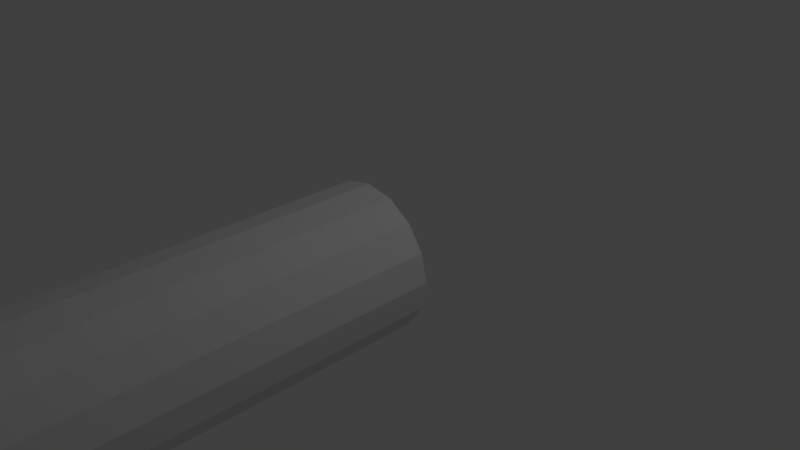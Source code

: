 # Source: cylinder.blend  (saved by Blender 2.74.0; exported with 4.5.12 LTS)
import bpy
from mathutils import Matrix  # noqa: F401  (used for matrix-valued properties, if any)

bpy.ops.wm.read_factory_settings(use_empty=True)
scene = bpy.context.scene
scene.name = 'Scene'

# ---- collections
col_collection_1 = bpy.data.collections.new('Collection 1'); scene.collection.children.link(col_collection_1)

# ---- world
world_world = bpy.data.worlds.new('World'); scene.world = world_world
world_world.color = (0.05088, 0.05088, 0.05088)
world_world.use_sun_shadow = False
world_world.sun_shadow_jitter_overblur = 0.0
world_world.cycles.sampling_method = 'MANUAL'
world_world.cycles.sample_map_resolution = 256

# ---- cameras
cam_camera = bpy.data.cameras.new('Camera')
cam_camera.clip_end = 100.0
cam_camera.lens = 35.0
cam_camera.sensor_width = 32.0
cam_camera.sensor_height = 18.0
cam_camera.ortho_scale = 7.314
cam_camera.dof.focus_distance = 0.0
cam_camera.dof.aperture_fstop = 128.0

# ---- lights
light_lamp = bpy.data.lights.new('Lamp', 'POINT')
light_lamp.transmission_factor = 0.0
light_lamp.cutoff_distance = 30.0
light_lamp.energy = 100.0
light_lamp.shadow_buffer_clip_start = 1.001
light_lamp.shadow_soft_size = 0.1
light_lamp.shadow_maximum_resolution = 0.006
light_lamp.use_absolute_resolution = True
light_lamp.cycles.use_multiple_importance_sampling = False

# ---- meshes
me_cylinder = bpy.data.meshes.new('Cylinder')
me_cylinder.from_pydata([(0.0, 1.0, 0.04373), (0.0, 1.0, 10.04), (0.3827, 0.9239, 0.04373), (0.3827, 0.9239, 10.04), (0.7071, 0.7071, 0.04373), (0.7071, 0.7071, 10.04), (0.9239, 0.3827, 0.04373), (0.9239, 0.3827, 10.04), (1.0, -4.371e-08, 0.04373), (1.0, -4.371e-08, 10.04), (0.9239, -0.3827, 0.04373), (0.9239, -0.3827, 10.04), (0.7071, -0.7071, 0.04373), (0.7071, -0.7071, 10.04), (0.3827, -0.9239, 0.04373), (0.3827, -0.9239, 10.04), (1.51e-07, -1.0, 0.04373), (1.51e-07, -1.0, 10.04), (-0.3827, -0.9239, 0.04373), (-0.3827, -0.9239, 10.04), (-0.7071, -0.7071, 0.04373), (-0.7071, -0.7071, 10.04), (-0.9239, -0.3827, 0.04373), (-0.9239, -0.3827, 10.04), (-1.0, 1.192e-08, 0.04373), (-1.0, 1.192e-08, 10.04), (-0.9239, 0.3827, 0.04373), (-0.9239, 0.3827, 10.04), (-0.7071, 0.7071, 0.04373), (-0.7071, 0.7071, 10.04), (-0.3827, 0.9239, 0.04373), (-0.3827, 0.9239, 10.04), (0.0, 1.0, 0.9528), (0.0, 1.0, 1.862), (0.0, 1.0, 2.771), (0.0, 1.0, 3.68), (0.0, 1.0, 4.589), (0.0, 1.0, 5.498), (0.0, 1.0, 6.407), (0.0, 1.0, 7.316), (0.0, 1.0, 8.226), (0.0, 1.0, 9.135), (0.3827, 0.9239, 9.135), (0.3827, 0.9239, 8.226), (0.3827, 0.9239, 7.316), (0.3827, 0.9239, 6.407), (0.3827, 0.9239, 5.498), (0.3827, 0.9239, 4.589), (0.3827, 0.9239, 3.68), (0.3827, 0.9239, 2.771), (0.3827, 0.9239, 1.862), (0.3827, 0.9239, 0.9528), (0.7071, 0.7071, 9.135), (0.7071, 0.7071, 8.226), (0.7071, 0.7071, 7.316), (0.7071, 0.7071, 6.407), (0.7071, 0.7071, 5.498), (0.7071, 0.7071, 4.589), (0.7071, 0.7071, 3.68), (0.7071, 0.7071, 2.771), (0.7071, 0.7071, 1.862), (0.7071, 0.7071, 0.9528), (0.9239, 0.3827, 9.135), (0.9239, 0.3827, 8.226), (0.9239, 0.3827, 7.316), (0.9239, 0.3827, 6.407), (0.9239, 0.3827, 5.498), (0.9239, 0.3827, 4.589), (0.9239, 0.3827, 3.68), (0.9239, 0.3827, 2.771), (0.9239, 0.3827, 1.862), (0.9239, 0.3827, 0.9528), (1.0, -4.371e-08, 9.135), (1.0, -4.371e-08, 8.226), (1.0, -4.371e-08, 7.316), (1.0, -4.371e-08, 6.407), (1.0, -4.371e-08, 5.498), (1.0, -4.371e-08, 4.589), (1.0, -4.371e-08, 3.68), (1.0, -4.371e-08, 2.771), (1.0, -4.371e-08, 1.862), (1.0, -4.371e-08, 0.9528), (0.9239, -0.3827, 9.135), (0.9239, -0.3827, 8.226), (0.9239, -0.3827, 7.316), (0.9239, -0.3827, 6.407), (0.9239, -0.3827, 5.498), (0.9239, -0.3827, 4.589), (0.9239, -0.3827, 3.68), (0.9239, -0.3827, 2.771), (0.9239, -0.3827, 1.862), (0.9239, -0.3827, 0.9528), (0.7071, -0.7071, 9.135), (0.7071, -0.7071, 8.226), (0.7071, -0.7071, 7.316), (0.7071, -0.7071, 6.407), (0.7071, -0.7071, 5.498), (0.7071, -0.7071, 4.589), (0.7071, -0.7071, 3.68), (0.7071, -0.7071, 2.771), (0.7071, -0.7071, 1.862), (0.7071, -0.7071, 0.9528), (0.3827, -0.9239, 9.135), (0.3827, -0.9239, 8.226), (0.3827, -0.9239, 7.316), (0.3827, -0.9239, 6.407), (0.3827, -0.9239, 5.498), (0.3827, -0.9239, 4.589), (0.3827, -0.9239, 3.68), (0.3827, -0.9239, 2.771), (0.3827, -0.9239, 1.862), (0.3827, -0.9239, 0.9528), (1.51e-07, -1.0, 9.135), (1.51e-07, -1.0, 8.226), (1.51e-07, -1.0, 7.316), (1.51e-07, -1.0, 6.407), (1.51e-07, -1.0, 5.498), (1.51e-07, -1.0, 4.589), (1.51e-07, -1.0, 3.68), (1.51e-07, -1.0, 2.771), (1.51e-07, -1.0, 1.862), (1.51e-07, -1.0, 0.9528), (-0.3827, -0.9239, 9.135), (-0.3827, -0.9239, 8.226), (-0.3827, -0.9239, 7.316), (-0.3827, -0.9239, 6.407), (-0.3827, -0.9239, 5.498), (-0.3827, -0.9239, 4.589), (-0.3827, -0.9239, 3.68), (-0.3827, -0.9239, 2.771), (-0.3827, -0.9239, 1.862), (-0.3827, -0.9239, 0.9528), (-0.7071, -0.7071, 9.135), (-0.7071, -0.7071, 8.226), (-0.7071, -0.7071, 7.316), (-0.7071, -0.7071, 6.407), (-0.7071, -0.7071, 5.498), (-0.7071, -0.7071, 4.589), (-0.7071, -0.7071, 3.68), (-0.7071, -0.7071, 2.771), (-0.7071, -0.7071, 1.862), (-0.7071, -0.7071, 0.9528), (-0.9239, -0.3827, 9.135), (-0.9239, -0.3827, 8.226), (-0.9239, -0.3827, 7.316), (-0.9239, -0.3827, 6.407), (-0.9239, -0.3827, 5.498), (-0.9239, -0.3827, 4.589), (-0.9239, -0.3827, 3.68), (-0.9239, -0.3827, 2.771), (-0.9239, -0.3827, 1.862), (-0.9239, -0.3827, 0.9528), (-1.0, 1.192e-08, 9.135), (-1.0, 1.192e-08, 8.226), (-1.0, 1.192e-08, 7.316), (-1.0, 1.192e-08, 6.407), (-1.0, 1.192e-08, 5.498), (-1.0, 1.192e-08, 4.589), (-1.0, 1.192e-08, 3.68), (-1.0, 1.192e-08, 2.771), (-1.0, 1.192e-08, 1.862), (-1.0, 1.192e-08, 0.9528), (-0.9239, 0.3827, 9.135), (-0.9239, 0.3827, 8.226), (-0.9239, 0.3827, 7.316), (-0.9239, 0.3827, 6.407), (-0.9239, 0.3827, 5.498), (-0.9239, 0.3827, 4.589), (-0.9239, 0.3827, 3.68), (-0.9239, 0.3827, 2.771), (-0.9239, 0.3827, 1.862), (-0.9239, 0.3827, 0.9528), (-0.7071, 0.7071, 9.135), (-0.7071, 0.7071, 8.226), (-0.7071, 0.7071, 7.316), (-0.7071, 0.7071, 6.407), (-0.7071, 0.7071, 5.498), (-0.7071, 0.7071, 4.589), (-0.7071, 0.7071, 3.68), (-0.7071, 0.7071, 2.771), (-0.7071, 0.7071, 1.862), (-0.7071, 0.7071, 0.9528), (-0.3827, 0.9239, 9.135), (-0.3827, 0.9239, 8.226), (-0.3827, 0.9239, 7.316), (-0.3827, 0.9239, 6.407), (-0.3827, 0.9239, 5.498), (-0.3827, 0.9239, 4.589), (-0.3827, 0.9239, 3.68), (-0.3827, 0.9239, 2.771), (-0.3827, 0.9239, 1.862), (-0.3827, 0.9239, 0.9528), (0.0, 1.0, 9.438), (0.0, 1.0, 9.741), (0.3827, 0.9239, 0.6498), (0.3827, 0.9239, 0.3468), (0.7071, 0.7071, 0.6498), (0.7071, 0.7071, 0.3468), (0.9239, 0.3827, 0.6498), (0.9239, 0.3827, 0.3468), (1.0, -4.371e-08, 0.6498), (1.0, -4.371e-08, 0.3468), (0.9239, -0.3827, 0.6498), (0.9239, -0.3827, 0.3468), (0.7071, -0.7071, 0.6498), (0.7071, -0.7071, 0.3468), (0.3827, -0.9239, 0.6498), (0.3827, -0.9239, 0.3468), (1.51e-07, -1.0, 0.6498), (1.51e-07, -1.0, 0.3468), (-0.3827, -0.9239, 0.6498), (-0.3827, -0.9239, 0.3468), (-0.7071, -0.7071, 0.6498), (-0.7071, -0.7071, 0.3468), (-0.9239, -0.3827, 0.6498), (-0.9239, -0.3827, 0.3468), (-1.0, 1.192e-08, 0.6498), (-1.0, 1.192e-08, 0.3468), (-0.9239, 0.3827, 0.6498), (-0.9239, 0.3827, 0.3468), (-0.7071, 0.7071, 0.6498), (-0.7071, 0.7071, 0.3468), (-0.3827, 0.9239, 0.6498), (-0.3827, 0.9239, 0.3468), (0.0, 1.0, 0.3468), (0.0, 1.0, 0.6498), (0.0, 1.0, 1.256), (0.0, 1.0, 1.559), (0.0, 1.0, 2.165), (0.0, 1.0, 2.468), (0.0, 1.0, 3.074), (0.0, 1.0, 3.377), (0.0, 1.0, 3.983), (0.0, 1.0, 4.286), (0.0, 1.0, 4.892), (0.0, 1.0, 5.195), (0.0, 1.0, 5.801), (0.0, 1.0, 6.104), (0.0, 1.0, 6.71), (0.0, 1.0, 7.013), (0.0, 1.0, 7.619), (0.0, 1.0, 7.923), (0.0, 1.0, 8.529), (0.0, 1.0, 8.832), (0.3827, 0.9239, 9.741), (0.3827, 0.9239, 9.438), (0.3827, 0.9239, 8.832), (0.3827, 0.9239, 8.529), (0.3827, 0.9239, 7.923), (0.3827, 0.9239, 7.619), (0.3827, 0.9239, 7.013), (0.3827, 0.9239, 6.71), (0.3827, 0.9239, 6.104), (0.3827, 0.9239, 5.801), (0.3827, 0.9239, 5.195), (0.3827, 0.9239, 4.892), (0.3827, 0.9239, 4.286), (0.3827, 0.9239, 3.983), (0.3827, 0.9239, 3.377), (0.3827, 0.9239, 3.074), (0.3827, 0.9239, 2.468), (0.3827, 0.9239, 2.165), (0.3827, 0.9239, 1.559), (0.3827, 0.9239, 1.256), (0.7071, 0.7071, 9.741), (0.7071, 0.7071, 9.438), (0.7071, 0.7071, 8.832), (0.7071, 0.7071, 8.529), (0.7071, 0.7071, 7.923), (0.7071, 0.7071, 7.619), (0.7071, 0.7071, 7.013), (0.7071, 0.7071, 6.71), (0.7071, 0.7071, 6.104), (0.7071, 0.7071, 5.801), (0.7071, 0.7071, 5.195), (0.7071, 0.7071, 4.892), (0.7071, 0.7071, 4.286), (0.7071, 0.7071, 3.983), (0.7071, 0.7071, 3.377), (0.7071, 0.7071, 3.074), (0.7071, 0.7071, 2.468), (0.7071, 0.7071, 2.165), (0.7071, 0.7071, 1.559), (0.7071, 0.7071, 1.256), (0.9239, 0.3827, 9.741), (0.9239, 0.3827, 9.438), (0.9239, 0.3827, 8.832), (0.9239, 0.3827, 8.529), (0.9239, 0.3827, 7.923), (0.9239, 0.3827, 7.619), (0.9239, 0.3827, 7.013), (0.9239, 0.3827, 6.71), (0.9239, 0.3827, 6.104), (0.9239, 0.3827, 5.801), (0.9239, 0.3827, 5.195), (0.9239, 0.3827, 4.892), (0.9239, 0.3827, 4.286), (0.9239, 0.3827, 3.983), (0.9239, 0.3827, 3.377), (0.9239, 0.3827, 3.074), (0.9239, 0.3827, 2.468), (0.9239, 0.3827, 2.165), (0.9239, 0.3827, 1.559), (0.9239, 0.3827, 1.256), (1.0, -4.371e-08, 9.741), (1.0, -4.371e-08, 9.438), (1.0, -4.371e-08, 8.832), (1.0, -4.371e-08, 8.529), (1.0, -4.371e-08, 7.923), (1.0, -4.371e-08, 7.619), (1.0, -4.371e-08, 7.013), (1.0, -4.371e-08, 6.71), (1.0, -4.371e-08, 6.104), (1.0, -4.371e-08, 5.801), (1.0, -4.371e-08, 5.195), (1.0, -4.371e-08, 4.892), (1.0, -4.371e-08, 4.286), (1.0, -4.371e-08, 3.983), (1.0, -4.371e-08, 3.377), (1.0, -4.371e-08, 3.074), (1.0, -4.371e-08, 2.468), (1.0, -4.371e-08, 2.165), (1.0, -4.371e-08, 1.559), (1.0, -4.371e-08, 1.256), (0.9239, -0.3827, 9.741), (0.9239, -0.3827, 9.438), (0.9239, -0.3827, 8.832), (0.9239, -0.3827, 8.529), (0.9239, -0.3827, 7.923), (0.9239, -0.3827, 7.619), (0.9239, -0.3827, 7.013), (0.9239, -0.3827, 6.71), (0.9239, -0.3827, 6.104), (0.9239, -0.3827, 5.801), (0.9239, -0.3827, 5.195), (0.9239, -0.3827, 4.892), (0.9239, -0.3827, 4.286), (0.9239, -0.3827, 3.983), (0.9239, -0.3827, 3.377), (0.9239, -0.3827, 3.074), (0.9239, -0.3827, 2.468), (0.9239, -0.3827, 2.165), (0.9239, -0.3827, 1.559), (0.9239, -0.3827, 1.256), (0.7071, -0.7071, 9.741), (0.7071, -0.7071, 9.438), (0.7071, -0.7071, 8.832), (0.7071, -0.7071, 8.529), (0.7071, -0.7071, 7.923), (0.7071, -0.7071, 7.619), (0.7071, -0.7071, 7.013), (0.7071, -0.7071, 6.71), (0.7071, -0.7071, 6.104), (0.7071, -0.7071, 5.801), (0.7071, -0.7071, 5.195), (0.7071, -0.7071, 4.892), (0.7071, -0.7071, 4.286), (0.7071, -0.7071, 3.983), (0.7071, -0.7071, 3.377), (0.7071, -0.7071, 3.074), (0.7071, -0.7071, 2.468), (0.7071, -0.7071, 2.165), (0.7071, -0.7071, 1.559), (0.7071, -0.7071, 1.256), (0.3827, -0.9239, 9.741), (0.3827, -0.9239, 9.438), (0.3827, -0.9239, 8.832), (0.3827, -0.9239, 8.529), (0.3827, -0.9239, 7.923), (0.3827, -0.9239, 7.619), (0.3827, -0.9239, 7.013), (0.3827, -0.9239, 6.71), (0.3827, -0.9239, 6.104), (0.3827, -0.9239, 5.801), (0.3827, -0.9239, 5.195), (0.3827, -0.9239, 4.892), (0.3827, -0.9239, 4.286), (0.3827, -0.9239, 3.983), (0.3827, -0.9239, 3.377), (0.3827, -0.9239, 3.074), (0.3827, -0.9239, 2.468), (0.3827, -0.9239, 2.165), (0.3827, -0.9239, 1.559), (0.3827, -0.9239, 1.256), (1.51e-07, -1.0, 9.741), (1.51e-07, -1.0, 9.438), (1.51e-07, -1.0, 8.832), (1.51e-07, -1.0, 8.529), (1.51e-07, -1.0, 7.923), (1.51e-07, -1.0, 7.619), (1.51e-07, -1.0, 7.013), (1.51e-07, -1.0, 6.71), (1.51e-07, -1.0, 6.104), (1.51e-07, -1.0, 5.801), (1.51e-07, -1.0, 5.195), (1.51e-07, -1.0, 4.892), (1.51e-07, -1.0, 4.286), (1.51e-07, -1.0, 3.983), (1.51e-07, -1.0, 3.377), (1.51e-07, -1.0, 3.074), (1.51e-07, -1.0, 2.468), (1.51e-07, -1.0, 2.165), (1.51e-07, -1.0, 1.559), (1.51e-07, -1.0, 1.256), (-0.3827, -0.9239, 9.741), (-0.3827, -0.9239, 9.438), (-0.3827, -0.9239, 8.832), (-0.3827, -0.9239, 8.529), (-0.3827, -0.9239, 7.923), (-0.3827, -0.9239, 7.619), (-0.3827, -0.9239, 7.013), (-0.3827, -0.9239, 6.71), (-0.3827, -0.9239, 6.104), (-0.3827, -0.9239, 5.801), (-0.3827, -0.9239, 5.195), (-0.3827, -0.9239, 4.892), (-0.3827, -0.9239, 4.286), (-0.3827, -0.9239, 3.983), (-0.3827, -0.9239, 3.377), (-0.3827, -0.9239, 3.074), (-0.3827, -0.9239, 2.468), (-0.3827, -0.9239, 2.165), (-0.3827, -0.9239, 1.559), (-0.3827, -0.9239, 1.256), (-0.7071, -0.7071, 9.741), (-0.7071, -0.7071, 9.438), (-0.7071, -0.7071, 8.832), (-0.7071, -0.7071, 8.529), (-0.7071, -0.7071, 7.923), (-0.7071, -0.7071, 7.619), (-0.7071, -0.7071, 7.013), (-0.7071, -0.7071, 6.71), (-0.7071, -0.7071, 6.104), (-0.7071, -0.7071, 5.801), (-0.7071, -0.7071, 5.195), (-0.7071, -0.7071, 4.892), (-0.7071, -0.7071, 4.286), (-0.7071, -0.7071, 3.983), (-0.7071, -0.7071, 3.377), (-0.7071, -0.7071, 3.074), (-0.7071, -0.7071, 2.468), (-0.7071, -0.7071, 2.165), (-0.7071, -0.7071, 1.559), (-0.7071, -0.7071, 1.256), (-0.9239, -0.3827, 9.741), (-0.9239, -0.3827, 9.438), (-0.9239, -0.3827, 8.832), (-0.9239, -0.3827, 8.529), (-0.9239, -0.3827, 7.923), (-0.9239, -0.3827, 7.619), (-0.9239, -0.3827, 7.013), (-0.9239, -0.3827, 6.71), (-0.9239, -0.3827, 6.104), (-0.9239, -0.3827, 5.801), (-0.9239, -0.3827, 5.195), (-0.9239, -0.3827, 4.892), (-0.9239, -0.3827, 4.286), (-0.9239, -0.3827, 3.983), (-0.9239, -0.3827, 3.377), (-0.9239, -0.3827, 3.074), (-0.9239, -0.3827, 2.468), (-0.9239, -0.3827, 2.165), (-0.9239, -0.3827, 1.559), (-0.9239, -0.3827, 1.256), (-1.0, 1.192e-08, 9.741), (-1.0, 1.192e-08, 9.438), (-1.0, 1.192e-08, 8.832), (-1.0, 1.192e-08, 8.529), (-1.0, 1.192e-08, 7.923), (-1.0, 1.192e-08, 7.619), (-1.0, 1.192e-08, 7.013), (-1.0, 1.192e-08, 6.71), (-1.0, 1.192e-08, 6.104), (-1.0, 1.192e-08, 5.801), (-1.0, 1.192e-08, 5.195), (-1.0, 1.192e-08, 4.892), (-1.0, 1.192e-08, 4.286), (-1.0, 1.192e-08, 3.983), (-1.0, 1.192e-08, 3.377), (-1.0, 1.192e-08, 3.074), (-1.0, 1.192e-08, 2.468), (-1.0, 1.192e-08, 2.165), (-1.0, 1.192e-08, 1.559), (-1.0, 1.192e-08, 1.256), (-0.9239, 0.3827, 9.741), (-0.9239, 0.3827, 9.438), (-0.9239, 0.3827, 8.832), (-0.9239, 0.3827, 8.529), (-0.9239, 0.3827, 7.923), (-0.9239, 0.3827, 7.619), (-0.9239, 0.3827, 7.013), (-0.9239, 0.3827, 6.71), (-0.9239, 0.3827, 6.104), (-0.9239, 0.3827, 5.801), (-0.9239, 0.3827, 5.195), (-0.9239, 0.3827, 4.892), (-0.9239, 0.3827, 4.286), (-0.9239, 0.3827, 3.983), (-0.9239, 0.3827, 3.377), (-0.9239, 0.3827, 3.074), (-0.9239, 0.3827, 2.468), (-0.9239, 0.3827, 2.165), (-0.9239, 0.3827, 1.559), (-0.9239, 0.3827, 1.256), (-0.7071, 0.7071, 9.741), (-0.7071, 0.7071, 9.438), (-0.7071, 0.7071, 8.832), (-0.7071, 0.7071, 8.529), (-0.7071, 0.7071, 7.923), (-0.7071, 0.7071, 7.619), (-0.7071, 0.7071, 7.013), (-0.7071, 0.7071, 6.71), (-0.7071, 0.7071, 6.104), (-0.7071, 0.7071, 5.801), (-0.7071, 0.7071, 5.195), (-0.7071, 0.7071, 4.892), (-0.7071, 0.7071, 4.286), (-0.7071, 0.7071, 3.983), (-0.7071, 0.7071, 3.377), (-0.7071, 0.7071, 3.074), (-0.7071, 0.7071, 2.468), (-0.7071, 0.7071, 2.165), (-0.7071, 0.7071, 1.559), (-0.7071, 0.7071, 1.256), (-0.3827, 0.9239, 9.741), (-0.3827, 0.9239, 9.438), (-0.3827, 0.9239, 8.832), (-0.3827, 0.9239, 8.529), (-0.3827, 0.9239, 7.923), (-0.3827, 0.9239, 7.619), (-0.3827, 0.9239, 7.013), (-0.3827, 0.9239, 6.71), (-0.3827, 0.9239, 6.104), (-0.3827, 0.9239, 5.801), (-0.3827, 0.9239, 5.195), (-0.3827, 0.9239, 4.892), (-0.3827, 0.9239, 4.286), (-0.3827, 0.9239, 3.983), (-0.3827, 0.9239, 3.377), (-0.3827, 0.9239, 3.074), (-0.3827, 0.9239, 2.468), (-0.3827, 0.9239, 2.165), (-0.3827, 0.9239, 1.559), (-0.3827, 0.9239, 1.256)], [], [(193, 1, 3, 244), (244, 3, 5, 264), (264, 5, 7, 284), (284, 7, 9, 304), (304, 9, 11, 324), (324, 11, 13, 344), (344, 13, 15, 364), (364, 15, 17, 384), (384, 17, 19, 404), (404, 19, 21, 424), (424, 21, 23, 444), (444, 23, 25, 464), (464, 25, 27, 484), (484, 27, 29, 504), (504, 29, 31, 524), (524, 31, 1, 193), (222, 191, 32, 225), (542, 190, 33, 227), (540, 189, 34, 229), (538, 188, 35, 231), (536, 187, 36, 233), (534, 186, 37, 235), (532, 185, 38, 237), (530, 184, 39, 239), (528, 183, 40, 241), (526, 182, 41, 243), (220, 181, 191, 222), (522, 180, 190, 542), (520, 179, 189, 540), (518, 178, 188, 538), (516, 177, 187, 536), (514, 176, 186, 534), (512, 175, 185, 532), (510, 174, 184, 530), (508, 173, 183, 528), (506, 172, 182, 526), (218, 171, 181, 220), (502, 170, 180, 522), (500, 169, 179, 520), (498, 168, 178, 518), (496, 167, 177, 516), (494, 166, 176, 514), (492, 165, 175, 512), (490, 164, 174, 510), (488, 163, 173, 508), (486, 162, 172, 506), (216, 161, 171, 218), (482, 160, 170, 502), (480, 159, 169, 500), (478, 158, 168, 498), (476, 157, 167, 496), (474, 156, 166, 494), (472, 155, 165, 492), (470, 154, 164, 490), (468, 153, 163, 488), (466, 152, 162, 486), (214, 151, 161, 216), (462, 150, 160, 482), (460, 149, 159, 480), (458, 148, 158, 478), (456, 147, 157, 476), (454, 146, 156, 474), (452, 145, 155, 472), (450, 144, 154, 470), (448, 143, 153, 468), (446, 142, 152, 466), (212, 141, 151, 214), (442, 140, 150, 462), (440, 139, 149, 460), (438, 138, 148, 458), (436, 137, 147, 456), (434, 136, 146, 454), (432, 135, 145, 452), (430, 134, 144, 450), (428, 133, 143, 448), (426, 132, 142, 446), (210, 131, 141, 212), (422, 130, 140, 442), (420, 129, 139, 440), (418, 128, 138, 438), (416, 127, 137, 436), (414, 126, 136, 434), (412, 125, 135, 432), (410, 124, 134, 430), (408, 123, 133, 428), (406, 122, 132, 426), (208, 121, 131, 210), (402, 120, 130, 422), (400, 119, 129, 420), (398, 118, 128, 418), (396, 117, 127, 416), (394, 116, 126, 414), (392, 115, 125, 412), (390, 114, 124, 410), (388, 113, 123, 408), (386, 112, 122, 406), (206, 111, 121, 208), (382, 110, 120, 402), (380, 109, 119, 400), (378, 108, 118, 398), (376, 107, 117, 396), (374, 106, 116, 394), (372, 105, 115, 392), (370, 104, 114, 390), (368, 103, 113, 388), (366, 102, 112, 386), (204, 101, 111, 206), (362, 100, 110, 382), (360, 99, 109, 380), (358, 98, 108, 378), (356, 97, 107, 376), (354, 96, 106, 374), (352, 95, 105, 372), (350, 94, 104, 370), (348, 93, 103, 368), (346, 92, 102, 366), (202, 91, 101, 204), (342, 90, 100, 362), (340, 89, 99, 360), (338, 88, 98, 358), (336, 87, 97, 356), (334, 86, 96, 354), (332, 85, 95, 352), (330, 84, 94, 350), (328, 83, 93, 348), (326, 82, 92, 346), (200, 81, 91, 202), (322, 80, 90, 342), (320, 79, 89, 340), (318, 78, 88, 338), (316, 77, 87, 336), (314, 76, 86, 334), (312, 75, 85, 332), (310, 74, 84, 330), (308, 73, 83, 328), (306, 72, 82, 326), (198, 71, 81, 200), (302, 70, 80, 322), (300, 69, 79, 320), (298, 68, 78, 318), (296, 67, 77, 316), (294, 66, 76, 314), (292, 65, 75, 312), (290, 64, 74, 310), (288, 63, 73, 308), (286, 62, 72, 306), (196, 61, 71, 198), (282, 60, 70, 302), (280, 59, 69, 300), (278, 58, 68, 298), (276, 57, 67, 296), (274, 56, 66, 294), (272, 55, 65, 292), (270, 54, 64, 290), (268, 53, 63, 288), (266, 52, 62, 286), (194, 51, 61, 196), (262, 50, 60, 282), (260, 49, 59, 280), (258, 48, 58, 278), (256, 47, 57, 276), (254, 46, 56, 274), (252, 45, 55, 272), (250, 44, 54, 270), (248, 43, 53, 268), (246, 42, 52, 266), (225, 32, 51, 194), (227, 33, 50, 262), (229, 34, 49, 260), (231, 35, 48, 258), (233, 36, 47, 256), (235, 37, 46, 254), (237, 38, 45, 252), (239, 39, 44, 250), (241, 40, 43, 248), (243, 41, 42, 246), (40, 242, 247, 43), (242, 243, 246, 247), (39, 240, 249, 44), (240, 241, 248, 249), (38, 238, 251, 45), (238, 239, 250, 251), (37, 236, 253, 46), (236, 237, 252, 253), (36, 234, 255, 47), (234, 235, 254, 255), (35, 232, 257, 48), (232, 233, 256, 257), (34, 230, 259, 49), (230, 231, 258, 259), (33, 228, 261, 50), (228, 229, 260, 261), (32, 226, 263, 51), (226, 227, 262, 263), (0, 224, 195, 2), (224, 225, 194, 195), (43, 247, 267, 53), (247, 246, 266, 267), (44, 249, 269, 54), (249, 248, 268, 269), (45, 251, 271, 55), (251, 250, 270, 271), (46, 253, 273, 56), (253, 252, 272, 273), (47, 255, 275, 57), (255, 254, 274, 275), (48, 257, 277, 58), (257, 256, 276, 277), (49, 259, 279, 59), (259, 258, 278, 279), (50, 261, 281, 60), (261, 260, 280, 281), (51, 263, 283, 61), (263, 262, 282, 283), (2, 195, 197, 4), (195, 194, 196, 197), (53, 267, 287, 63), (267, 266, 286, 287), (54, 269, 289, 64), (269, 268, 288, 289), (55, 271, 291, 65), (271, 270, 290, 291), (56, 273, 293, 66), (273, 272, 292, 293), (57, 275, 295, 67), (275, 274, 294, 295), (58, 277, 297, 68), (277, 276, 296, 297), (59, 279, 299, 69), (279, 278, 298, 299), (60, 281, 301, 70), (281, 280, 300, 301), (61, 283, 303, 71), (283, 282, 302, 303), (4, 197, 199, 6), (197, 196, 198, 199), (63, 287, 307, 73), (287, 286, 306, 307), (64, 289, 309, 74), (289, 288, 308, 309), (65, 291, 311, 75), (291, 290, 310, 311), (66, 293, 313, 76), (293, 292, 312, 313), (67, 295, 315, 77), (295, 294, 314, 315), (68, 297, 317, 78), (297, 296, 316, 317), (69, 299, 319, 79), (299, 298, 318, 319), (70, 301, 321, 80), (301, 300, 320, 321), (71, 303, 323, 81), (303, 302, 322, 323), (6, 199, 201, 8), (199, 198, 200, 201), (73, 307, 327, 83), (307, 306, 326, 327), (74, 309, 329, 84), (309, 308, 328, 329), (75, 311, 331, 85), (311, 310, 330, 331), (76, 313, 333, 86), (313, 312, 332, 333), (77, 315, 335, 87), (315, 314, 334, 335), (78, 317, 337, 88), (317, 316, 336, 337), (79, 319, 339, 89), (319, 318, 338, 339), (80, 321, 341, 90), (321, 320, 340, 341), (81, 323, 343, 91), (323, 322, 342, 343), (8, 201, 203, 10), (201, 200, 202, 203), (83, 327, 347, 93), (327, 326, 346, 347), (84, 329, 349, 94), (329, 328, 348, 349), (85, 331, 351, 95), (331, 330, 350, 351), (86, 333, 353, 96), (333, 332, 352, 353), (87, 335, 355, 97), (335, 334, 354, 355), (88, 337, 357, 98), (337, 336, 356, 357), (89, 339, 359, 99), (339, 338, 358, 359), (90, 341, 361, 100), (341, 340, 360, 361), (91, 343, 363, 101), (343, 342, 362, 363), (10, 203, 205, 12), (203, 202, 204, 205), (93, 347, 367, 103), (347, 346, 366, 367), (94, 349, 369, 104), (349, 348, 368, 369), (95, 351, 371, 105), (351, 350, 370, 371), (96, 353, 373, 106), (353, 352, 372, 373), (97, 355, 375, 107), (355, 354, 374, 375), (98, 357, 377, 108), (357, 356, 376, 377), (99, 359, 379, 109), (359, 358, 378, 379), (100, 361, 381, 110), (361, 360, 380, 381), (101, 363, 383, 111), (363, 362, 382, 383), (12, 205, 207, 14), (205, 204, 206, 207), (103, 367, 387, 113), (367, 366, 386, 387), (104, 369, 389, 114), (369, 368, 388, 389), (105, 371, 391, 115), (371, 370, 390, 391), (106, 373, 393, 116), (373, 372, 392, 393), (107, 375, 395, 117), (375, 374, 394, 395), (108, 377, 397, 118), (377, 376, 396, 397), (109, 379, 399, 119), (379, 378, 398, 399), (110, 381, 401, 120), (381, 380, 400, 401), (111, 383, 403, 121), (383, 382, 402, 403), (14, 207, 209, 16), (207, 206, 208, 209), (113, 387, 407, 123), (387, 386, 406, 407), (114, 389, 409, 124), (389, 388, 408, 409), (115, 391, 411, 125), (391, 390, 410, 411), (116, 393, 413, 126), (393, 392, 412, 413), (117, 395, 415, 127), (395, 394, 414, 415), (118, 397, 417, 128), (397, 396, 416, 417), (119, 399, 419, 129), (399, 398, 418, 419), (120, 401, 421, 130), (401, 400, 420, 421), (121, 403, 423, 131), (403, 402, 422, 423), (16, 209, 211, 18), (209, 208, 210, 211), (123, 407, 427, 133), (407, 406, 426, 427), (124, 409, 429, 134), (409, 408, 428, 429), (125, 411, 431, 135), (411, 410, 430, 431), (126, 413, 433, 136), (413, 412, 432, 433), (127, 415, 435, 137), (415, 414, 434, 435), (128, 417, 437, 138), (417, 416, 436, 437), (129, 419, 439, 139), (419, 418, 438, 439), (130, 421, 441, 140), (421, 420, 440, 441), (131, 423, 443, 141), (423, 422, 442, 443), (18, 211, 213, 20), (211, 210, 212, 213), (133, 427, 447, 143), (427, 426, 446, 447), (134, 429, 449, 144), (429, 428, 448, 449), (135, 431, 451, 145), (431, 430, 450, 451), (136, 433, 453, 146), (433, 432, 452, 453), (137, 435, 455, 147), (435, 434, 454, 455), (138, 437, 457, 148), (437, 436, 456, 457), (139, 439, 459, 149), (439, 438, 458, 459), (140, 441, 461, 150), (441, 440, 460, 461), (141, 443, 463, 151), (443, 442, 462, 463), (20, 213, 215, 22), (213, 212, 214, 215), (143, 447, 467, 153), (447, 446, 466, 467), (144, 449, 469, 154), (449, 448, 468, 469), (145, 451, 471, 155), (451, 450, 470, 471), (146, 453, 473, 156), (453, 452, 472, 473), (147, 455, 475, 157), (455, 454, 474, 475), (148, 457, 477, 158), (457, 456, 476, 477), (149, 459, 479, 159), (459, 458, 478, 479), (150, 461, 481, 160), (461, 460, 480, 481), (151, 463, 483, 161), (463, 462, 482, 483), (22, 215, 217, 24), (215, 214, 216, 217), (153, 467, 487, 163), (467, 466, 486, 487), (154, 469, 489, 164), (469, 468, 488, 489), (155, 471, 491, 165), (471, 470, 490, 491), (156, 473, 493, 166), (473, 472, 492, 493), (157, 475, 495, 167), (475, 474, 494, 495), (158, 477, 497, 168), (477, 476, 496, 497), (159, 479, 499, 169), (479, 478, 498, 499), (160, 481, 501, 170), (481, 480, 500, 501), (161, 483, 503, 171), (483, 482, 502, 503), (24, 217, 219, 26), (217, 216, 218, 219), (163, 487, 507, 173), (487, 486, 506, 507), (164, 489, 509, 174), (489, 488, 508, 509), (165, 491, 511, 175), (491, 490, 510, 511), (166, 493, 513, 176), (493, 492, 512, 513), (167, 495, 515, 177), (495, 494, 514, 515), (168, 497, 517, 178), (497, 496, 516, 517), (169, 499, 519, 179), (499, 498, 518, 519), (170, 501, 521, 180), (501, 500, 520, 521), (171, 503, 523, 181), (503, 502, 522, 523), (26, 219, 221, 28), (219, 218, 220, 221), (173, 507, 527, 183), (507, 506, 526, 527), (174, 509, 529, 184), (509, 508, 528, 529), (175, 511, 531, 185), (511, 510, 530, 531), (176, 513, 533, 186), (513, 512, 532, 533), (177, 515, 535, 187), (515, 514, 534, 535), (178, 517, 537, 188), (517, 516, 536, 537), (179, 519, 539, 189), (519, 518, 538, 539), (180, 521, 541, 190), (521, 520, 540, 541), (181, 523, 543, 191), (523, 522, 542, 543), (28, 221, 223, 30), (221, 220, 222, 223), (183, 527, 242, 40), (527, 526, 243, 242), (184, 529, 240, 39), (529, 528, 241, 240), (185, 531, 238, 38), (531, 530, 239, 238), (186, 533, 236, 37), (533, 532, 237, 236), (187, 535, 234, 36), (535, 534, 235, 234), (188, 537, 232, 35), (537, 536, 233, 232), (189, 539, 230, 34), (539, 538, 231, 230), (190, 541, 228, 33), (541, 540, 229, 228), (191, 543, 226, 32), (543, 542, 227, 226), (30, 223, 224, 0), (223, 222, 225, 224), (182, 525, 192, 41), (525, 524, 193, 192), (172, 505, 525, 182), (505, 504, 524, 525), (162, 485, 505, 172), (485, 484, 504, 505), (152, 465, 485, 162), (465, 464, 484, 485), (142, 445, 465, 152), (445, 444, 464, 465), (132, 425, 445, 142), (425, 424, 444, 445), (122, 405, 425, 132), (405, 404, 424, 425), (112, 385, 405, 122), (385, 384, 404, 405), (102, 365, 385, 112), (365, 364, 384, 385), (92, 345, 365, 102), (345, 344, 364, 365), (82, 325, 345, 92), (325, 324, 344, 345), (72, 305, 325, 82), (305, 304, 324, 325), (62, 285, 305, 72), (285, 284, 304, 305), (52, 265, 285, 62), (265, 264, 284, 285), (42, 245, 265, 52), (245, 244, 264, 265), (41, 192, 245, 42), (192, 193, 244, 245)])
_uv = me_cylinder.uv_layers.new(name='UVMap')
_uv.uv.foreach_set('vector', [0.2532, 0.9696, 0.2532, 0.9999, 0.1912, 0.9999, 0.1912, 0.9696, 0.1912, 0.9696, 0.1912, 0.9999, 0.1292, 0.9999, 0.1292, 0.9696, 0.1292, 0.9696, 0.1292, 0.9999, 0.06715, 0.9999, 0.06715, 0.9696, 0.06715, 0.9696, 0.06715, 0.9999, 0.005124, 0.9999, 0.005124, 0.9696, 0.9975, 0.9696, 0.9975, 0.9999, 0.9355, 0.9999, 0.9355, 0.9696, 0.9355, 0.9696, 0.9355, 0.9999, 0.8734, 0.9999, 0.8734, 0.9696, 0.8734, 0.9696, 0.8734, 0.9999, 0.8114, 0.9999, 0.8114, 0.9696, 0.8114, 0.9696, 0.8114, 0.9999, 0.7494, 0.9999, 0.7494, 0.9696, 0.7494, 0.9696, 0.7494, 0.9999, 0.6874, 0.9999, 0.6874, 0.9696, 0.6874, 0.9696, 0.6874, 0.9999, 0.6253, 0.9999, 0.6253, 0.9696, 0.6253, 0.9696, 0.6253, 0.9999, 0.5633, 0.9999, 0.5633, 0.9696, 0.5633, 0.9696, 0.5633, 0.9999, 0.5013, 0.9999, 0.5013, 0.9696, 0.5013, 0.9696, 0.5013, 0.9999, 0.4393, 0.9999, 0.4393, 0.9696, 0.4393, 0.9696, 0.4393, 0.9999, 0.3773, 0.9999, 0.3773, 0.9696, 0.3773, 0.9696, 0.3773, 0.9999, 0.3152, 0.9999, 0.3152, 0.9696, 0.3152, 0.9696, 0.3152, 0.9999, 0.2532, 0.9999, 0.2532, 0.9696, 0.3152, 0.06068, 0.3152, 0.09097, 0.2532, 0.09097, 0.2532, 0.06068, 0.3152, 0.1516, 0.3152, 0.1819, 0.2532, 0.1819, 0.2532, 0.1516, 0.3152, 0.2425, 0.3152, 0.2728, 0.2532, 0.2728, 0.2532, 0.2425, 0.3152, 0.3334, 0.3152, 0.3637, 0.2532, 0.3637, 0.2532, 0.3334, 0.3152, 0.4243, 0.3152, 0.4546, 0.2532, 0.4546, 0.2532, 0.4243, 0.3152, 0.5151, 0.3152, 0.5454, 0.2532, 0.5454, 0.2532, 0.5151, 0.3152, 0.606, 0.3152, 0.6363, 0.2532, 0.6363, 0.2532, 0.606, 0.3152, 0.6969, 0.3152, 0.7272, 0.2532, 0.7272, 0.2532, 0.6969, 0.3152, 0.7878, 0.3152, 0.8181, 0.2532, 0.8181, 0.2532, 0.7878, 0.3152, 0.8787, 0.3152, 0.909, 0.2532, 0.909, 0.2532, 0.8787, 0.3773, 0.06068, 0.3773, 0.09097, 0.3152, 0.09097, 0.3152, 0.06068, 0.3773, 0.1516, 0.3773, 0.1819, 0.3152, 0.1819, 0.3152, 0.1516, 0.3773, 0.2425, 0.3773, 0.2728, 0.3152, 0.2728, 0.3152, 0.2425, 0.3773, 0.3334, 0.3773, 0.3637, 0.3152, 0.3637, 0.3152, 0.3334, 0.3773, 0.4243, 0.3773, 0.4546, 0.3152, 0.4546, 0.3152, 0.4243, 0.3773, 0.5151, 0.3773, 0.5454, 0.3152, 0.5454, 0.3152, 0.5151, 0.3773, 0.606, 0.3773, 0.6363, 0.3152, 0.6363, 0.3152, 0.606, 0.3773, 0.6969, 0.3773, 0.7272, 0.3152, 0.7272, 0.3152, 0.6969, 0.3773, 0.7878, 0.3773, 0.8181, 0.3152, 0.8181, 0.3152, 0.7878, 0.3773, 0.8787, 0.3773, 0.909, 0.3152, 0.909, 0.3152, 0.8787, 0.4393, 0.06068, 0.4393, 0.09097, 0.3773, 0.09097, 0.3773, 0.06068, 0.4393, 0.1516, 0.4393, 0.1819, 0.3773, 0.1819, 0.3773, 0.1516, 0.4393, 0.2425, 0.4393, 0.2728, 0.3773, 0.2728, 0.3773, 0.2425, 0.4393, 0.3334, 0.4393, 0.3637, 0.3773, 0.3637, 0.3773, 0.3334, 0.4393, 0.4243, 0.4393, 0.4546, 0.3773, 0.4546, 0.3773, 0.4243, 0.4393, 0.5151, 0.4393, 0.5454, 0.3773, 0.5454, 0.3773, 0.5151, 0.4393, 0.606, 0.4393, 0.6363, 0.3773, 0.6363, 0.3773, 0.606, 0.4393, 0.6969, 0.4393, 0.7272, 0.3773, 0.7272, 0.3773, 0.6969, 0.4393, 0.7878, 0.4393, 0.8181, 0.3773, 0.8181, 0.3773, 0.7878, 0.4393, 0.8787, 0.4393, 0.909, 0.3773, 0.909, 0.3773, 0.8787, 0.5013, 0.06068, 0.5013, 0.09097, 0.4393, 0.09097, 0.4393, 0.06068, 0.5013, 0.1516, 0.5013, 0.1819, 0.4393, 0.1819, 0.4393, 0.1516, 0.5013, 0.2425, 0.5013, 0.2728, 0.4393, 0.2728, 0.4393, 0.2425, 0.5013, 0.3334, 0.5013, 0.3637, 0.4393, 0.3637, 0.4393, 0.3334, 0.5013, 0.4243, 0.5013, 0.4546, 0.4393, 0.4546, 0.4393, 0.4243, 0.5013, 0.5151, 0.5013, 0.5454, 0.4393, 0.5454, 0.4393, 0.5151, 0.5013, 0.606, 0.5013, 0.6363, 0.4393, 0.6363, 0.4393, 0.606, 0.5013, 0.6969, 0.5013, 0.7272, 0.4393, 0.7272, 0.4393, 0.6969, 0.5013, 0.7878, 0.5013, 0.8181, 0.4393, 0.8181, 0.4393, 0.7878, 0.5013, 0.8787, 0.5013, 0.909, 0.4393, 0.909, 0.4393, 0.8787, 0.5633, 0.06068, 0.5633, 0.09097, 0.5013, 0.09097, 0.5013, 0.06068, 0.5633, 0.1516, 0.5633, 0.1819, 0.5013, 0.1819, 0.5013, 0.1516, 0.5633, 0.2425, 0.5633, 0.2728, 0.5013, 0.2728, 0.5013, 0.2425, 0.5633, 0.3334, 0.5633, 0.3637, 0.5013, 0.3637, 0.5013, 0.3334, 0.5633, 0.4243, 0.5633, 0.4546, 0.5013, 0.4546, 0.5013, 0.4243, 0.5633, 0.5151, 0.5633, 0.5454, 0.5013, 0.5454, 0.5013, 0.5151, 0.5633, 0.606, 0.5633, 0.6363, 0.5013, 0.6363, 0.5013, 0.606, 0.5633, 0.6969, 0.5633, 0.7272, 0.5013, 0.7272, 0.5013, 0.6969, 0.5633, 0.7878, 0.5633, 0.8181, 0.5013, 0.8181, 0.5013, 0.7878, 0.5633, 0.8787, 0.5633, 0.909, 0.5013, 0.909, 0.5013, 0.8787, 0.6253, 0.06068, 0.6253, 0.09097, 0.5633, 0.09097, 0.5633, 0.06068, 0.6253, 0.1516, 0.6253, 0.1819, 0.5633, 0.1819, 0.5633, 0.1516, 0.6253, 0.2425, 0.6253, 0.2728, 0.5633, 0.2728, 0.5633, 0.2425, 0.6253, 0.3334, 0.6253, 0.3637, 0.5633, 0.3637, 0.5633, 0.3334, 0.6253, 0.4243, 0.6253, 0.4546, 0.5633, 0.4546, 0.5633, 0.4243, 0.6253, 0.5151, 0.6253, 0.5454, 0.5633, 0.5454, 0.5633, 0.5151, 0.6253, 0.606, 0.6253, 0.6363, 0.5633, 0.6363, 0.5633, 0.606, 0.6253, 0.6969, 0.6253, 0.7272, 0.5633, 0.7272, 0.5633, 0.6969, 0.6253, 0.7878, 0.6253, 0.8181, 0.5633, 0.8181, 0.5633, 0.7878, 0.6253, 0.8787, 0.6253, 0.909, 0.5633, 0.909, 0.5633, 0.8787, 0.6874, 0.06068, 0.6874, 0.09097, 0.6253, 0.09097, 0.6253, 0.06068, 0.6874, 0.1516, 0.6874, 0.1819, 0.6253, 0.1819, 0.6253, 0.1516, 0.6874, 0.2425, 0.6874, 0.2728, 0.6253, 0.2728, 0.6253, 0.2425, 0.6874, 0.3334, 0.6874, 0.3637, 0.6253, 0.3637, 0.6253, 0.3334, 0.6874, 0.4243, 0.6874, 0.4546, 0.6253, 0.4546, 0.6253, 0.4243, 0.6874, 0.5151, 0.6874, 0.5454, 0.6253, 0.5454, 0.6253, 0.5151, 0.6874, 0.606, 0.6874, 0.6363, 0.6253, 0.6363, 0.6253, 0.606, 0.6874, 0.6969, 0.6874, 0.7272, 0.6253, 0.7272, 0.6253, 0.6969, 0.6874, 0.7878, 0.6874, 0.8181, 0.6253, 0.8181, 0.6253, 0.7878, 0.6874, 0.8787, 0.6874, 0.909, 0.6253, 0.909, 0.6253, 0.8787, 0.7494, 0.06068, 0.7494, 0.09097, 0.6874, 0.09097, 0.6874, 0.06068, 0.7494, 0.1516, 0.7494, 0.1819, 0.6874, 0.1819, 0.6874, 0.1516, 0.7494, 0.2425, 0.7494, 0.2728, 0.6874, 0.2728, 0.6874, 0.2425, 0.7494, 0.3334, 0.7494, 0.3637, 0.6874, 0.3637, 0.6874, 0.3334, 0.7494, 0.4243, 0.7494, 0.4546, 0.6874, 0.4546, 0.6874, 0.4243, 0.7494, 0.5151, 0.7494, 0.5454, 0.6874, 0.5454, 0.6874, 0.5151, 0.7494, 0.606, 0.7494, 0.6363, 0.6874, 0.6363, 0.6874, 0.606, 0.7494, 0.6969, 0.7494, 0.7272, 0.6874, 0.7272, 0.6874, 0.6969, 0.7494, 0.7878, 0.7494, 0.8181, 0.6874, 0.8181, 0.6874, 0.7878, 0.7494, 0.8787, 0.7494, 0.909, 0.6874, 0.909, 0.6874, 0.8787, 0.8114, 0.06068, 0.8114, 0.09097, 0.7494, 0.09097, 0.7494, 0.06068, 0.8114, 0.1516, 0.8114, 0.1819, 0.7494, 0.1819, 0.7494, 0.1516, 0.8114, 0.2425, 0.8114, 0.2728, 0.7494, 0.2728, 0.7494, 0.2425, 0.8114, 0.3334, 0.8114, 0.3637, 0.7494, 0.3637, 0.7494, 0.3334, 0.8114, 0.4243, 0.8114, 0.4546, 0.7494, 0.4546, 0.7494, 0.4243, 0.8114, 0.5151, 0.8114, 0.5454, 0.7494, 0.5454, 0.7494, 0.5151, 0.8114, 0.606, 0.8114, 0.6363, 0.7494, 0.6363, 0.7494, 0.606, 0.8114, 0.6969, 0.8114, 0.7272, 0.7494, 0.7272, 0.7494, 0.6969, 0.8114, 0.7878, 0.8114, 0.8181, 0.7494, 0.8181, 0.7494, 0.7878, 0.8114, 0.8787, 0.8114, 0.909, 0.7494, 0.909, 0.7494, 0.8787, 0.8734, 0.06068, 0.8734, 0.09097, 0.8114, 0.09097, 0.8114, 0.06068, 0.8734, 0.1516, 0.8734, 0.1819, 0.8114, 0.1819, 0.8114, 0.1516, 0.8734, 0.2425, 0.8734, 0.2728, 0.8114, 0.2728, 0.8114, 0.2425, 0.8734, 0.3334, 0.8734, 0.3637, 0.8114, 0.3637, 0.8114, 0.3334, 0.8734, 0.4243, 0.8734, 0.4546, 0.8114, 0.4546, 0.8114, 0.4243, 0.8734, 0.5151, 0.8734, 0.5454, 0.8114, 0.5454, 0.8114, 0.5151, 0.8734, 0.606, 0.8734, 0.6363, 0.8114, 0.6363, 0.8114, 0.606, 0.8734, 0.6969, 0.8734, 0.7272, 0.8114, 0.7272, 0.8114, 0.6969, 0.8734, 0.7878, 0.8734, 0.8181, 0.8114, 0.8181, 0.8114, 0.7878, 0.8734, 0.8787, 0.8734, 0.909, 0.8114, 0.909, 0.8114, 0.8787, 0.9355, 0.06068, 0.9355, 0.09097, 0.8734, 0.09097, 0.8734, 0.06068, 0.9355, 0.1516, 0.9355, 0.1819, 0.8734, 0.1819, 0.8734, 0.1516, 0.9355, 0.2425, 0.9355, 0.2728, 0.8734, 0.2728, 0.8734, 0.2425, 0.9355, 0.3334, 0.9355, 0.3637, 0.8734, 0.3637, 0.8734, 0.3334, 0.9355, 0.4243, 0.9355, 0.4546, 0.8734, 0.4546, 0.8734, 0.4243, 0.9355, 0.5151, 0.9355, 0.5454, 0.8734, 0.5454, 0.8734, 0.5151, 0.9355, 0.606, 0.9355, 0.6363, 0.8734, 0.6363, 0.8734, 0.606, 0.9355, 0.6969, 0.9355, 0.7272, 0.8734, 0.7272, 0.8734, 0.6969, 0.9355, 0.7878, 0.9355, 0.8181, 0.8734, 0.8181, 0.8734, 0.7878, 0.9355, 0.8787, 0.9355, 0.909, 0.8734, 0.909, 0.8734, 0.8787, 0.9975, 0.06068, 0.9975, 0.09097, 0.9355, 0.09097, 0.9355, 0.06068, 0.9975, 0.1516, 0.9975, 0.1819, 0.9355, 0.1819, 0.9355, 0.1516, 0.9975, 0.2425, 0.9975, 0.2728, 0.9355, 0.2728, 0.9355, 0.2425, 0.9975, 0.3334, 0.9975, 0.3637, 0.9355, 0.3637, 0.9355, 0.3334, 0.9975, 0.4243, 0.9975, 0.4546, 0.9355, 0.4546, 0.9355, 0.4243, 0.9975, 0.5151, 0.9975, 0.5454, 0.9355, 0.5454, 0.9355, 0.5151, 0.9975, 0.606, 0.9975, 0.6363, 0.9355, 0.6363, 0.9355, 0.606, 0.9975, 0.6969, 0.9975, 0.7272, 0.9355, 0.7272, 0.9355, 0.6969, 0.9975, 0.7878, 0.9975, 0.8181, 0.9355, 0.8181, 0.9355, 0.7878, 0.9975, 0.8787, 0.9975, 0.909, 0.9355, 0.909, 0.9355, 0.8787, 0.06715, 0.06068, 0.06715, 0.09097, 0.005124, 0.09097, 0.005124, 0.06068, 0.06715, 0.1516, 0.06715, 0.1819, 0.005124, 0.1819, 0.005124, 0.1516, 0.06715, 0.2425, 0.06715, 0.2728, 0.005124, 0.2728, 0.005124, 0.2425, 0.06715, 0.3334, 0.06715, 0.3637, 0.005124, 0.3637, 0.005124, 0.3334, 0.06715, 0.4243, 0.06715, 0.4546, 0.005124, 0.4546, 0.005124, 0.4243, 0.06715, 0.5151, 0.06715, 0.5454, 0.005124, 0.5454, 0.005124, 0.5151, 0.06715, 0.606, 0.06715, 0.6363, 0.005124, 0.6363, 0.005124, 0.606, 0.06715, 0.6969, 0.06715, 0.7272, 0.005124, 0.7272, 0.005124, 0.6969, 0.06715, 0.7878, 0.06715, 0.8181, 0.005124, 0.8181, 0.005124, 0.7878, 0.06715, 0.8787, 0.06715, 0.909, 0.005124, 0.909, 0.005124, 0.8787, 0.1292, 0.06068, 0.1292, 0.09097, 0.06715, 0.09097, 0.06715, 0.06068, 0.1292, 0.1516, 0.1292, 0.1819, 0.06715, 0.1819, 0.06715, 0.1516, 0.1292, 0.2425, 0.1292, 0.2728, 0.06715, 0.2728, 0.06715, 0.2425, 0.1292, 0.3334, 0.1292, 0.3637, 0.06715, 0.3637, 0.06715, 0.3334, 0.1292, 0.4243, 0.1292, 0.4546, 0.06715, 0.4546, 0.06715, 0.4243, 0.1292, 0.5151, 0.1292, 0.5454, 0.06715, 0.5454, 0.06715, 0.5151, 0.1292, 0.606, 0.1292, 0.6363, 0.06715, 0.6363, 0.06715, 0.606, 0.1292, 0.6969, 0.1292, 0.7272, 0.06715, 0.7272, 0.06715, 0.6969, 0.1292, 0.7878, 0.1292, 0.8181, 0.06715, 0.8181, 0.06715, 0.7878, 0.1292, 0.8787, 0.1292, 0.909, 0.06715, 0.909, 0.06715, 0.8787, 0.1912, 0.06068, 0.1912, 0.09097, 0.1292, 0.09097, 0.1292, 0.06068, 0.1912, 0.1516, 0.1912, 0.1819, 0.1292, 0.1819, 0.1292, 0.1516, 0.1912, 0.2425, 0.1912, 0.2728, 0.1292, 0.2728, 0.1292, 0.2425, 0.1912, 0.3334, 0.1912, 0.3637, 0.1292, 0.3637, 0.1292, 0.3334, 0.1912, 0.4243, 0.1912, 0.4546, 0.1292, 0.4546, 0.1292, 0.4243, 0.1912, 0.5151, 0.1912, 0.5454, 0.1292, 0.5454, 0.1292, 0.5151, 0.1912, 0.606, 0.1912, 0.6363, 0.1292, 0.6363, 0.1292, 0.606, 0.1912, 0.6969, 0.1912, 0.7272, 0.1292, 0.7272, 0.1292, 0.6969, 0.1912, 0.7878, 0.1912, 0.8181, 0.1292, 0.8181, 0.1292, 0.7878, 0.1912, 0.8787, 0.1912, 0.909, 0.1292, 0.909, 0.1292, 0.8787, 0.2532, 0.06068, 0.2532, 0.09097, 0.1912, 0.09097, 0.1912, 0.06068, 0.2532, 0.1516, 0.2532, 0.1819, 0.1912, 0.1819, 0.1912, 0.1516, 0.2532, 0.2425, 0.2532, 0.2728, 0.1912, 0.2728, 0.1912, 0.2425, 0.2532, 0.3334, 0.2532, 0.3637, 0.1912, 0.3637, 0.1912, 0.3334, 0.2532, 0.4243, 0.2532, 0.4546, 0.1912, 0.4546, 0.1912, 0.4243, 0.2532, 0.5151, 0.2532, 0.5454, 0.1912, 0.5454, 0.1912, 0.5151, 0.2532, 0.606, 0.2532, 0.6363, 0.1912, 0.6363, 0.1912, 0.606, 0.2532, 0.6969, 0.2532, 0.7272, 0.1912, 0.7272, 0.1912, 0.6969, 0.2532, 0.7878, 0.2532, 0.8181, 0.1912, 0.8181, 0.1912, 0.7878, 0.2532, 0.8787, 0.2532, 0.909, 0.1912, 0.909, 0.1912, 0.8787, 0.2532, 0.8181, 0.2532, 0.8484, 0.1912, 0.8484, 0.1912, 0.8181, 0.2532, 0.8484, 0.2532, 0.8787, 0.1912, 0.8787, 0.1912, 0.8484, 0.2532, 0.7272, 0.2532, 0.7575, 0.1912, 0.7575, 0.1912, 0.7272, 0.2532, 0.7575, 0.2532, 0.7878, 0.1912, 0.7878, 0.1912, 0.7575, 0.2532, 0.6363, 0.2532, 0.6666, 0.1912, 0.6666, 0.1912, 0.6363, 0.2532, 0.6666, 0.2532, 0.6969, 0.1912, 0.6969, 0.1912, 0.6666, 0.2532, 0.5454, 0.2532, 0.5757, 0.1912, 0.5757, 0.1912, 0.5454, 0.2532, 0.5757, 0.2532, 0.606, 0.1912, 0.606, 0.1912, 0.5757, 0.2532, 0.4546, 0.2532, 0.4849, 0.1912, 0.4849, 0.1912, 0.4546, 0.2532, 0.4849, 0.2532, 0.5151, 0.1912, 0.5151, 0.1912, 0.4849, 0.2532, 0.3637, 0.2532, 0.394, 0.1912, 0.394, 0.1912, 0.3637, 0.2532, 0.394, 0.2532, 0.4243, 0.1912, 0.4243, 0.1912, 0.394, 0.2532, 0.2728, 0.2532, 0.3031, 0.1912, 0.3031, 0.1912, 0.2728, 0.2532, 0.3031, 0.2532, 0.3334, 0.1912, 0.3334, 0.1912, 0.3031, 0.2532, 0.1819, 0.2532, 0.2122, 0.1912, 0.2122, 0.1912, 0.1819, 0.2532, 0.2122, 0.2532, 0.2425, 0.1912, 0.2425, 0.1912, 0.2122, 0.2532, 0.09097, 0.2532, 0.1213, 0.1912, 0.1213, 0.1912, 0.09097, 0.2532, 0.1213, 0.2532, 0.1516, 0.1912, 0.1516, 0.1912, 0.1213, 0.2532, 7.948e-05, 0.2532, 0.03038, 0.1912, 0.03038, 0.1912, 7.951e-05, 0.2532, 0.03038, 0.2532, 0.06068, 0.1912, 0.06068, 0.1912, 0.03038, 0.1912, 0.8181, 0.1912, 0.8484, 0.1292, 0.8484, 0.1292, 0.8181, 0.1912, 0.8484, 0.1912, 0.8787, 0.1292, 0.8787, 0.1292, 0.8484, 0.1912, 0.7272, 0.1912, 0.7575, 0.1292, 0.7575, 0.1292, 0.7272, 0.1912, 0.7575, 0.1912, 0.7878, 0.1292, 0.7878, 0.1292, 0.7575, 0.1912, 0.6363, 0.1912, 0.6666, 0.1292, 0.6666, 0.1292, 0.6363, 0.1912, 0.6666, 0.1912, 0.6969, 0.1292, 0.6969, 0.1292, 0.6666, 0.1912, 0.5454, 0.1912, 0.5757, 0.1292, 0.5757, 0.1292, 0.5454, 0.1912, 0.5757, 0.1912, 0.606, 0.1292, 0.606, 0.1292, 0.5757, 0.1912, 0.4546, 0.1912, 0.4849, 0.1292, 0.4849, 0.1292, 0.4546, 0.1912, 0.4849, 0.1912, 0.5151, 0.1292, 0.5151, 0.1292, 0.4849, 0.1912, 0.3637, 0.1912, 0.394, 0.1292, 0.394, 0.1292, 0.3637, 0.1912, 0.394, 0.1912, 0.4243, 0.1292, 0.4243, 0.1292, 0.394, 0.1912, 0.2728, 0.1912, 0.3031, 0.1292, 0.3031, 0.1292, 0.2728, 0.1912, 0.3031, 0.1912, 0.3334, 0.1292, 0.3334, 0.1292, 0.3031, 0.1912, 0.1819, 0.1912, 0.2122, 0.1292, 0.2122, 0.1292, 0.1819, 0.1912, 0.2122, 0.1912, 0.2425, 0.1292, 0.2425, 0.1292, 0.2122, 0.1912, 0.09097, 0.1912, 0.1213, 0.1292, 0.1213, 0.1292, 0.09097, 0.1912, 0.1213, 0.1912, 0.1516, 0.1292, 0.1516, 0.1292, 0.1213, 0.1912, 7.951e-05, 0.1912, 0.03038, 0.1292, 0.03038, 0.1292, 7.963e-05, 0.1912, 0.03038, 0.1912, 0.06068, 0.1292, 0.06068, 0.1292, 0.03038, 0.1292, 0.8181, 0.1292, 0.8484, 0.06715, 0.8484, 0.06715, 0.8181, 0.1292, 0.8484, 0.1292, 0.8787, 0.06715, 0.8787, 0.06715, 0.8484, 0.1292, 0.7272, 0.1292, 0.7575, 0.06715, 0.7575, 0.06715, 0.7272, 0.1292, 0.7575, 0.1292, 0.7878, 0.06715, 0.7878, 0.06715, 0.7575, 0.1292, 0.6363, 0.1292, 0.6666, 0.06715, 0.6666, 0.06715, 0.6363, 0.1292, 0.6666, 0.1292, 0.6969, 0.06715, 0.6969, 0.06715, 0.6666, 0.1292, 0.5454, 0.1292, 0.5757, 0.06715, 0.5757, 0.06715, 0.5454, 0.1292, 0.5757, 0.1292, 0.606, 0.06715, 0.606, 0.06715, 0.5757, 0.1292, 0.4546, 0.1292, 0.4849, 0.06715, 0.4849, 0.06715, 0.4546, 0.1292, 0.4849, 0.1292, 0.5151, 0.06715, 0.5151, 0.06715, 0.4849, 0.1292, 0.3637, 0.1292, 0.394, 0.06715, 0.394, 0.06715, 0.3637, 0.1292, 0.394, 0.1292, 0.4243, 0.06715, 0.4243, 0.06715, 0.394, 0.1292, 0.2728, 0.1292, 0.3031, 0.06715, 0.3031, 0.06715, 0.2728, 0.1292, 0.3031, 0.1292, 0.3334, 0.06715, 0.3334, 0.06715, 0.3031, 0.1292, 0.1819, 0.1292, 0.2122, 0.06715, 0.2122, 0.06715, 0.1819, 0.1292, 0.2122, 0.1292, 0.2425, 0.06715, 0.2425, 0.06715, 0.2122, 0.1292, 0.09097, 0.1292, 0.1213, 0.06715, 0.1213, 0.06715, 0.09097, 0.1292, 0.1213, 0.1292, 0.1516, 0.06715, 0.1516, 0.06715, 0.1213, 0.1292, 7.963e-05, 0.1292, 0.03038, 0.06715, 0.03038, 0.06715, 7.966e-05, 0.1292, 0.03038, 0.1292, 0.06068, 0.06715, 0.06068, 0.06715, 0.03038, 0.06715, 0.8181, 0.06715, 0.8484, 0.005124, 0.8484, 0.005124, 0.8181, 0.06715, 0.8484, 0.06715, 0.8787, 0.005124, 0.8787, 0.005124, 0.8484, 0.06715, 0.7272, 0.06715, 0.7575, 0.005124, 0.7575, 0.005124, 0.7272, 0.06715, 0.7575, 0.06715, 0.7878, 0.005124, 0.7878, 0.005124, 0.7575, 0.06715, 0.6363, 0.06715, 0.6666, 0.005124, 0.6666, 0.005124, 0.6363, 0.06715, 0.6666, 0.06715, 0.6969, 0.005124, 0.6969, 0.005124, 0.6666, 0.06715, 0.5454, 0.06715, 0.5757, 0.005124, 0.5757, 0.005124, 0.5454, 0.06715, 0.5757, 0.06715, 0.606, 0.005124, 0.606, 0.005124, 0.5757, 0.06715, 0.4546, 0.06715, 0.4849, 0.005124, 0.4849, 0.005124, 0.4546, 0.06715, 0.4849, 0.06715, 0.5151, 0.005124, 0.5151, 0.005124, 0.4849, 0.06715, 0.3637, 0.06715, 0.394, 0.005124, 0.394, 0.005124, 0.3637, 0.06715, 0.394, 0.06715, 0.4243, 0.005124, 0.4243, 0.005124, 0.394, 0.06715, 0.2728, 0.06715, 0.3031, 0.005124, 0.3031, 0.005124, 0.2728, 0.06715, 0.3031, 0.06715, 0.3334, 0.005124, 0.3334, 0.005124, 0.3031, 0.06715, 0.1819, 0.06715, 0.2122, 0.005124, 0.2122, 0.005124, 0.1819, 0.06715, 0.2122, 0.06715, 0.2425, 0.005124, 0.2425, 0.005124, 0.2122, 0.06715, 0.09097, 0.06715, 0.1213, 0.005124, 0.1213, 0.005124, 0.09097, 0.06715, 0.1213, 0.06715, 0.1516, 0.005124, 0.1516, 0.005124, 0.1213, 0.06715, 7.966e-05, 0.06715, 0.03038, 0.005124, 0.03038, 0.005124, 7.972e-05, 0.06715, 0.03038, 0.06715, 0.06068, 0.005124, 0.06068, 0.005124, 0.03038, 0.9975, 0.8181, 0.9975, 0.8484, 0.9355, 0.8484, 0.9355, 0.8181, 0.9975, 0.8484, 0.9975, 0.8787, 0.9355, 0.8787, 0.9355, 0.8484, 0.9975, 0.7272, 0.9975, 0.7575, 0.9355, 0.7575, 0.9355, 0.7272, 0.9975, 0.7575, 0.9975, 0.7878, 0.9355, 0.7878, 0.9355, 0.7575, 0.9975, 0.6363, 0.9975, 0.6666, 0.9355, 0.6666, 0.9355, 0.6363, 0.9975, 0.6666, 0.9975, 0.6969, 0.9355, 0.6969, 0.9355, 0.6666, 0.9975, 0.5454, 0.9975, 0.5757, 0.9355, 0.5757, 0.9355, 0.5454, 0.9975, 0.5757, 0.9975, 0.606, 0.9355, 0.606, 0.9355, 0.5757, 0.9975, 0.4546, 0.9975, 0.4849, 0.9355, 0.4849, 0.9355, 0.4546, 0.9975, 0.4849, 0.9975, 0.5151, 0.9355, 0.5151, 0.9355, 0.4849, 0.9975, 0.3637, 0.9975, 0.394, 0.9355, 0.394, 0.9355, 0.3637, 0.9975, 0.394, 0.9975, 0.4243, 0.9355, 0.4243, 0.9355, 0.394, 0.9975, 0.2728, 0.9975, 0.3031, 0.9355, 0.3031, 0.9355, 0.2728, 0.9975, 0.3031, 0.9975, 0.3334, 0.9355, 0.3334, 0.9355, 0.3031, 0.9975, 0.1819, 0.9975, 0.2122, 0.9355, 0.2122, 0.9355, 0.1819, 0.9975, 0.2122, 0.9975, 0.2425, 0.9355, 0.2425, 0.9355, 0.2122, 0.9975, 0.09097, 0.9975, 0.1213, 0.9355, 0.1213, 0.9355, 0.09097, 0.9975, 0.1213, 0.9975, 0.1516, 0.9355, 0.1516, 0.9355, 0.1213, 0.9975, 7.904e-05, 0.9975, 0.03038, 0.9355, 0.03038, 0.9355, 7.901e-05, 0.9975, 0.03038, 0.9975, 0.06068, 0.9355, 0.06068, 0.9355, 0.03038, 0.9355, 0.8181, 0.9355, 0.8484, 0.8734, 0.8484, 0.8734, 0.8181, 0.9355, 0.8484, 0.9355, 0.8787, 0.8734, 0.8787, 0.8734, 0.8484, 0.9355, 0.7272, 0.9355, 0.7575, 0.8734, 0.7575, 0.8734, 0.7272, 0.9355, 0.7575, 0.9355, 0.7878, 0.8734, 0.7878, 0.8734, 0.7575, 0.9355, 0.6363, 0.9355, 0.6666, 0.8734, 0.6666, 0.8734, 0.6363, 0.9355, 0.6666, 0.9355, 0.6969, 0.8734, 0.6969, 0.8734, 0.6666, 0.9355, 0.5454, 0.9355, 0.5757, 0.8734, 0.5757, 0.8734, 0.5454, 0.9355, 0.5757, 0.9355, 0.606, 0.8734, 0.606, 0.8734, 0.5757, 0.9355, 0.4546, 0.9355, 0.4849, 0.8734, 0.4849, 0.8734, 0.4546, 0.9355, 0.4849, 0.9355, 0.5151, 0.8734, 0.5151, 0.8734, 0.4849, 0.9355, 0.3637, 0.9355, 0.394, 0.8734, 0.394, 0.8734, 0.3637, 0.9355, 0.394, 0.9355, 0.4243, 0.8734, 0.4243, 0.8734, 0.394, 0.9355, 0.2728, 0.9355, 0.3031, 0.8734, 0.3031, 0.8734, 0.2728, 0.9355, 0.3031, 0.9355, 0.3334, 0.8734, 0.3334, 0.8734, 0.3031, 0.9355, 0.1819, 0.9355, 0.2122, 0.8734, 0.2122, 0.8734, 0.1819, 0.9355, 0.2122, 0.9355, 0.2425, 0.8734, 0.2425, 0.8734, 0.2122, 0.9355, 0.09097, 0.9355, 0.1213, 0.8734, 0.1213, 0.8734, 0.09097, 0.9355, 0.1213, 0.9355, 0.1516, 0.8734, 0.1516, 0.8734, 0.1213, 0.9355, 7.901e-05, 0.9355, 0.03038, 0.8734, 0.03038, 0.8734, 7.901e-05, 0.9355, 0.03038, 0.9355, 0.06068, 0.8734, 0.06068, 0.8734, 0.03038, 0.8734, 0.8181, 0.8734, 0.8484, 0.8114, 0.8484, 0.8114, 0.8181, 0.8734, 0.8484, 0.8734, 0.8787, 0.8114, 0.8787, 0.8114, 0.8484, 0.8734, 0.7272, 0.8734, 0.7575, 0.8114, 0.7575, 0.8114, 0.7272, 0.8734, 0.7575, 0.8734, 0.7878, 0.8114, 0.7878, 0.8114, 0.7575, 0.8734, 0.6363, 0.8734, 0.6666, 0.8114, 0.6666, 0.8114, 0.6363, 0.8734, 0.6666, 0.8734, 0.6969, 0.8114, 0.6969, 0.8114, 0.6666, 0.8734, 0.5454, 0.8734, 0.5757, 0.8114, 0.5757, 0.8114, 0.5454, 0.8734, 0.5757, 0.8734, 0.606, 0.8114, 0.606, 0.8114, 0.5757, 0.8734, 0.4546, 0.8734, 0.4849, 0.8114, 0.4849, 0.8114, 0.4546, 0.8734, 0.4849, 0.8734, 0.5151, 0.8114, 0.5151, 0.8114, 0.4849, 0.8734, 0.3637, 0.8734, 0.394, 0.8114, 0.394, 0.8114, 0.3637, 0.8734, 0.394, 0.8734, 0.4243, 0.8114, 0.4243, 0.8114, 0.394, 0.8734, 0.2728, 0.8734, 0.3031, 0.8114, 0.3031, 0.8114, 0.2728, 0.8734, 0.3031, 0.8734, 0.3334, 0.8114, 0.3334, 0.8114, 0.3031, 0.8734, 0.1819, 0.8734, 0.2122, 0.8114, 0.2122, 0.8114, 0.1819, 0.8734, 0.2122, 0.8734, 0.2425, 0.8114, 0.2425, 0.8114, 0.2122, 0.8734, 0.09097, 0.8734, 0.1213, 0.8114, 0.1213, 0.8114, 0.09097, 0.8734, 0.1213, 0.8734, 0.1516, 0.8114, 0.1516, 0.8114, 0.1213, 0.8734, 7.901e-05, 0.8734, 0.03038, 0.8114, 0.03038, 0.8114, 7.901e-05, 0.8734, 0.03038, 0.8734, 0.06068, 0.8114, 0.06068, 0.8114, 0.03038, 0.8114, 0.8181, 0.8114, 0.8484, 0.7494, 0.8484, 0.7494, 0.8181, 0.8114, 0.8484, 0.8114, 0.8787, 0.7494, 0.8787, 0.7494, 0.8484, 0.8114, 0.7272, 0.8114, 0.7575, 0.7494, 0.7575, 0.7494, 0.7272, 0.8114, 0.7575, 0.8114, 0.7878, 0.7494, 0.7878, 0.7494, 0.7575, 0.8114, 0.6363, 0.8114, 0.6666, 0.7494, 0.6666, 0.7494, 0.6363, 0.8114, 0.6666, 0.8114, 0.6969, 0.7494, 0.6969, 0.7494, 0.6666, 0.8114, 0.5454, 0.8114, 0.5757, 0.7494, 0.5757, 0.7494, 0.5454, 0.8114, 0.5757, 0.8114, 0.606, 0.7494, 0.606, 0.7494, 0.5757, 0.8114, 0.4546, 0.8114, 0.4849, 0.7494, 0.4849, 0.7494, 0.4546, 0.8114, 0.4849, 0.8114, 0.5151, 0.7494, 0.5151, 0.7494, 0.4849, 0.8114, 0.3637, 0.8114, 0.394, 0.7494, 0.394, 0.7494, 0.3637, 0.8114, 0.394, 0.8114, 0.4243, 0.7494, 0.4243, 0.7494, 0.394, 0.8114, 0.2728, 0.8114, 0.3031, 0.7494, 0.3031, 0.7494, 0.2728, 0.8114, 0.3031, 0.8114, 0.3334, 0.7494, 0.3334, 0.7494, 0.3031, 0.8114, 0.1819, 0.8114, 0.2122, 0.7494, 0.2122, 0.7494, 0.1819, 0.8114, 0.2122, 0.8114, 0.2425, 0.7494, 0.2425, 0.7494, 0.2122, 0.8114, 0.09097, 0.8114, 0.1213, 0.7494, 0.1213, 0.7494, 0.09097, 0.8114, 0.1213, 0.8114, 0.1516, 0.7494, 0.1516, 0.7494, 0.1213, 0.8114, 7.901e-05, 0.8114, 0.03038, 0.7494, 0.03038, 0.7494, 7.904e-05, 0.8114, 0.03038, 0.8114, 0.06068, 0.7494, 0.06068, 0.7494, 0.03038, 0.7494, 0.8181, 0.7494, 0.8484, 0.6874, 0.8484, 0.6874, 0.8181, 0.7494, 0.8484, 0.7494, 0.8787, 0.6874, 0.8787, 0.6874, 0.8484, 0.7494, 0.7272, 0.7494, 0.7575, 0.6874, 0.7575, 0.6874, 0.7272, 0.7494, 0.7575, 0.7494, 0.7878, 0.6874, 0.7878, 0.6874, 0.7575, 0.7494, 0.6363, 0.7494, 0.6666, 0.6874, 0.6666, 0.6874, 0.6363, 0.7494, 0.6666, 0.7494, 0.6969, 0.6874, 0.6969, 0.6874, 0.6666, 0.7494, 0.5454, 0.7494, 0.5757, 0.6874, 0.5757, 0.6874, 0.5454, 0.7494, 0.5757, 0.7494, 0.606, 0.6874, 0.606, 0.6874, 0.5757, 0.7494, 0.4546, 0.7494, 0.4849, 0.6874, 0.4849, 0.6874, 0.4546, 0.7494, 0.4849, 0.7494, 0.5151, 0.6874, 0.5151, 0.6874, 0.4849, 0.7494, 0.3637, 0.7494, 0.394, 0.6874, 0.394, 0.6874, 0.3637, 0.7494, 0.394, 0.7494, 0.4243, 0.6874, 0.4243, 0.6874, 0.394, 0.7494, 0.2728, 0.7494, 0.3031, 0.6874, 0.3031, 0.6874, 0.2728, 0.7494, 0.3031, 0.7494, 0.3334, 0.6874, 0.3334, 0.6874, 0.3031, 0.7494, 0.1819, 0.7494, 0.2122, 0.6874, 0.2122, 0.6874, 0.1819, 0.7494, 0.2122, 0.7494, 0.2425, 0.6874, 0.2425, 0.6874, 0.2122, 0.7494, 0.09097, 0.7494, 0.1213, 0.6874, 0.1213, 0.6874, 0.09097, 0.7494, 0.1213, 0.7494, 0.1516, 0.6874, 0.1516, 0.6874, 0.1213, 0.7494, 7.904e-05, 0.7494, 0.03038, 0.6874, 0.03038, 0.6874, 7.91e-05, 0.7494, 0.03038, 0.7494, 0.06068, 0.6874, 0.06068, 0.6874, 0.03038, 0.6874, 0.8181, 0.6874, 0.8484, 0.6253, 0.8484, 0.6253, 0.8181, 0.6874, 0.8484, 0.6874, 0.8787, 0.6253, 0.8787, 0.6253, 0.8484, 0.6874, 0.7272, 0.6874, 0.7575, 0.6253, 0.7575, 0.6253, 0.7272, 0.6874, 0.7575, 0.6874, 0.7878, 0.6253, 0.7878, 0.6253, 0.7575, 0.6874, 0.6363, 0.6874, 0.6666, 0.6253, 0.6666, 0.6253, 0.6363, 0.6874, 0.6666, 0.6874, 0.6969, 0.6253, 0.6969, 0.6253, 0.6666, 0.6874, 0.5454, 0.6874, 0.5757, 0.6253, 0.5757, 0.6253, 0.5454, 0.6874, 0.5757, 0.6874, 0.606, 0.6253, 0.606, 0.6253, 0.5757, 0.6874, 0.4546, 0.6874, 0.4849, 0.6253, 0.4849, 0.6253, 0.4546, 0.6874, 0.4849, 0.6874, 0.5151, 0.6253, 0.5151, 0.6253, 0.4849, 0.6874, 0.3637, 0.6874, 0.394, 0.6253, 0.394, 0.6253, 0.3637, 0.6874, 0.394, 0.6874, 0.4243, 0.6253, 0.4243, 0.6253, 0.394, 0.6874, 0.2728, 0.6874, 0.3031, 0.6253, 0.3031, 0.6253, 0.2728, 0.6874, 0.3031, 0.6874, 0.3334, 0.6253, 0.3334, 0.6253, 0.3031, 0.6874, 0.1819, 0.6874, 0.2122, 0.6253, 0.2122, 0.6253, 0.1819, 0.6874, 0.2122, 0.6874, 0.2425, 0.6253, 0.2425, 0.6253, 0.2122, 0.6874, 0.09097, 0.6874, 0.1213, 0.6253, 0.1213, 0.6253, 0.09097, 0.6874, 0.1213, 0.6874, 0.1516, 0.6253, 0.1516, 0.6253, 0.1213, 0.6874, 7.91e-05, 0.6874, 0.03038, 0.6253, 0.03038, 0.6253, 7.915e-05, 0.6874, 0.03038, 0.6874, 0.06068, 0.6253, 0.06068, 0.6253, 0.03038, 0.6253, 0.8181, 0.6253, 0.8484, 0.5633, 0.8484, 0.5633, 0.8181, 0.6253, 0.8484, 0.6253, 0.8787, 0.5633, 0.8787, 0.5633, 0.8484, 0.6253, 0.7272, 0.6253, 0.7575, 0.5633, 0.7575, 0.5633, 0.7272, 0.6253, 0.7575, 0.6253, 0.7878, 0.5633, 0.7878, 0.5633, 0.7575, 0.6253, 0.6363, 0.6253, 0.6666, 0.5633, 0.6666, 0.5633, 0.6363, 0.6253, 0.6666, 0.6253, 0.6969, 0.5633, 0.6969, 0.5633, 0.6666, 0.6253, 0.5454, 0.6253, 0.5757, 0.5633, 0.5757, 0.5633, 0.5454, 0.6253, 0.5757, 0.6253, 0.606, 0.5633, 0.606, 0.5633, 0.5757, 0.6253, 0.4546, 0.6253, 0.4849, 0.5633, 0.4849, 0.5633, 0.4546, 0.6253, 0.4849, 0.6253, 0.5151, 0.5633, 0.5151, 0.5633, 0.4849, 0.6253, 0.3637, 0.6253, 0.394, 0.5633, 0.394, 0.5633, 0.3637, 0.6253, 0.394, 0.6253, 0.4243, 0.5633, 0.4243, 0.5633, 0.394, 0.6253, 0.2728, 0.6253, 0.3031, 0.5633, 0.3031, 0.5633, 0.2728, 0.6253, 0.3031, 0.6253, 0.3334, 0.5633, 0.3334, 0.5633, 0.3031, 0.6253, 0.1819, 0.6253, 0.2122, 0.5633, 0.2122, 0.5633, 0.1819, 0.6253, 0.2122, 0.6253, 0.2425, 0.5633, 0.2425, 0.5633, 0.2122, 0.6253, 0.09097, 0.6253, 0.1213, 0.5633, 0.1213, 0.5633, 0.09097, 0.6253, 0.1213, 0.6253, 0.1516, 0.5633, 0.1516, 0.5633, 0.1213, 0.6253, 7.915e-05, 0.6253, 0.03038, 0.5633, 0.03038, 0.5633, 7.918e-05, 0.6253, 0.03038, 0.6253, 0.06068, 0.5633, 0.06068, 0.5633, 0.03038, 0.5633, 0.8181, 0.5633, 0.8484, 0.5013, 0.8484, 0.5013, 0.8181, 0.5633, 0.8484, 0.5633, 0.8787, 0.5013, 0.8787, 0.5013, 0.8484, 0.5633, 0.7272, 0.5633, 0.7575, 0.5013, 0.7575, 0.5013, 0.7272, 0.5633, 0.7575, 0.5633, 0.7878, 0.5013, 0.7878, 0.5013, 0.7575, 0.5633, 0.6363, 0.5633, 0.6666, 0.5013, 0.6666, 0.5013, 0.6363, 0.5633, 0.6666, 0.5633, 0.6969, 0.5013, 0.6969, 0.5013, 0.6666, 0.5633, 0.5454, 0.5633, 0.5757, 0.5013, 0.5757, 0.5013, 0.5454, 0.5633, 0.5757, 0.5633, 0.606, 0.5013, 0.606, 0.5013, 0.5757, 0.5633, 0.4546, 0.5633, 0.4849, 0.5013, 0.4849, 0.5013, 0.4546, 0.5633, 0.4849, 0.5633, 0.5151, 0.5013, 0.5151, 0.5013, 0.4849, 0.5633, 0.3637, 0.5633, 0.394, 0.5013, 0.394, 0.5013, 0.3637, 0.5633, 0.394, 0.5633, 0.4243, 0.5013, 0.4243, 0.5013, 0.394, 0.5633, 0.2728, 0.5633, 0.3031, 0.5013, 0.3031, 0.5013, 0.2728, 0.5633, 0.3031, 0.5633, 0.3334, 0.5013, 0.3334, 0.5013, 0.3031, 0.5633, 0.1819, 0.5633, 0.2122, 0.5013, 0.2122, 0.5013, 0.1819, 0.5633, 0.2122, 0.5633, 0.2425, 0.5013, 0.2425, 0.5013, 0.2122, 0.5633, 0.09097, 0.5633, 0.1213, 0.5013, 0.1213, 0.5013, 0.09097, 0.5633, 0.1213, 0.5633, 0.1516, 0.5013, 0.1516, 0.5013, 0.1213, 0.5633, 7.918e-05, 0.5633, 0.03038, 0.5013, 0.03038, 0.5013, 7.924e-05, 0.5633, 0.03038, 0.5633, 0.06068, 0.5013, 0.06068, 0.5013, 0.03038, 0.5013, 0.8181, 0.5013, 0.8484, 0.4393, 0.8484, 0.4393, 0.8181, 0.5013, 0.8484, 0.5013, 0.8787, 0.4393, 0.8787, 0.4393, 0.8484, 0.5013, 0.7272, 0.5013, 0.7575, 0.4393, 0.7575, 0.4393, 0.7272, 0.5013, 0.7575, 0.5013, 0.7878, 0.4393, 0.7878, 0.4393, 0.7575, 0.5013, 0.6363, 0.5013, 0.6666, 0.4393, 0.6666, 0.4393, 0.6363, 0.5013, 0.6666, 0.5013, 0.6969, 0.4393, 0.6969, 0.4393, 0.6666, 0.5013, 0.5454, 0.5013, 0.5757, 0.4393, 0.5757, 0.4393, 0.5454, 0.5013, 0.5757, 0.5013, 0.606, 0.4393, 0.606, 0.4393, 0.5757, 0.5013, 0.4546, 0.5013, 0.4849, 0.4393, 0.4849, 0.4393, 0.4546, 0.5013, 0.4849, 0.5013, 0.5151, 0.4393, 0.5151, 0.4393, 0.4849, 0.5013, 0.3637, 0.5013, 0.394, 0.4393, 0.394, 0.4393, 0.3637, 0.5013, 0.394, 0.5013, 0.4243, 0.4393, 0.4243, 0.4393, 0.394, 0.5013, 0.2728, 0.5013, 0.3031, 0.4393, 0.3031, 0.4393, 0.2728, 0.5013, 0.3031, 0.5013, 0.3334, 0.4393, 0.3334, 0.4393, 0.3031, 0.5013, 0.1819, 0.5013, 0.2122, 0.4393, 0.2122, 0.4393, 0.1819, 0.5013, 0.2122, 0.5013, 0.2425, 0.4393, 0.2425, 0.4393, 0.2122, 0.5013, 0.09097, 0.5013, 0.1213, 0.4393, 0.1213, 0.4393, 0.09097, 0.5013, 0.1213, 0.5013, 0.1516, 0.4393, 0.1516, 0.4393, 0.1213, 0.5013, 7.924e-05, 0.5013, 0.03038, 0.4393, 0.03038, 0.4393, 7.927e-05, 0.5013, 0.03038, 0.5013, 0.06068, 0.4393, 0.06068, 0.4393, 0.03038, 0.4393, 0.8181, 0.4393, 0.8484, 0.3773, 0.8484, 0.3773, 0.8181, 0.4393, 0.8484, 0.4393, 0.8787, 0.3773, 0.8787, 0.3773, 0.8484, 0.4393, 0.7272, 0.4393, 0.7575, 0.3773, 0.7575, 0.3773, 0.7272, 0.4393, 0.7575, 0.4393, 0.7878, 0.3773, 0.7878, 0.3773, 0.7575, 0.4393, 0.6363, 0.4393, 0.6666, 0.3773, 0.6666, 0.3773, 0.6363, 0.4393, 0.6666, 0.4393, 0.6969, 0.3773, 0.6969, 0.3773, 0.6666, 0.4393, 0.5454, 0.4393, 0.5757, 0.3773, 0.5757, 0.3773, 0.5454, 0.4393, 0.5757, 0.4393, 0.606, 0.3773, 0.606, 0.3773, 0.5757, 0.4393, 0.4546, 0.4393, 0.4849, 0.3773, 0.4849, 0.3773, 0.4546, 0.4393, 0.4849, 0.4393, 0.5151, 0.3773, 0.5151, 0.3773, 0.4849, 0.4393, 0.3637, 0.4393, 0.394, 0.3773, 0.394, 0.3773, 0.3637, 0.4393, 0.394, 0.4393, 0.4243, 0.3773, 0.4243, 0.3773, 0.394, 0.4393, 0.2728, 0.4393, 0.3031, 0.3773, 0.3031, 0.3773, 0.2728, 0.4393, 0.3031, 0.4393, 0.3334, 0.3773, 0.3334, 0.3773, 0.3031, 0.4393, 0.1819, 0.4393, 0.2122, 0.3773, 0.2122, 0.3773, 0.1819, 0.4393, 0.2122, 0.4393, 0.2425, 0.3773, 0.2425, 0.3773, 0.2122, 0.4393, 0.09097, 0.4393, 0.1213, 0.3773, 0.1213, 0.3773, 0.09097, 0.4393, 0.1213, 0.4393, 0.1516, 0.3773, 0.1516, 0.3773, 0.1213, 0.4393, 7.927e-05, 0.4393, 0.03038, 0.3773, 0.03038, 0.3773, 7.933e-05, 0.4393, 0.03038, 0.4393, 0.06068, 0.3773, 0.06068, 0.3773, 0.03038, 0.3773, 0.8181, 0.3773, 0.8484, 0.3152, 0.8484, 0.3152, 0.8181, 0.3773, 0.8484, 0.3773, 0.8787, 0.3152, 0.8787, 0.3152, 0.8484, 0.3773, 0.7272, 0.3773, 0.7575, 0.3152, 0.7575, 0.3152, 0.7272, 0.3773, 0.7575, 0.3773, 0.7878, 0.3152, 0.7878, 0.3152, 0.7575, 0.3773, 0.6363, 0.3773, 0.6666, 0.3152, 0.6666, 0.3152, 0.6363, 0.3773, 0.6666, 0.3773, 0.6969, 0.3152, 0.6969, 0.3152, 0.6666, 0.3773, 0.5454, 0.3773, 0.5757, 0.3152, 0.5757, 0.3152, 0.5454, 0.3773, 0.5757, 0.3773, 0.606, 0.3152, 0.606, 0.3152, 0.5757, 0.3773, 0.4546, 0.3773, 0.4849, 0.3152, 0.4849, 0.3152, 0.4546, 0.3773, 0.4849, 0.3773, 0.5151, 0.3152, 0.5151, 0.3152, 0.4849, 0.3773, 0.3637, 0.3773, 0.394, 0.3152, 0.394, 0.3152, 0.3637, 0.3773, 0.394, 0.3773, 0.4243, 0.3152, 0.4243, 0.3152, 0.394, 0.3773, 0.2728, 0.3773, 0.3031, 0.3152, 0.3031, 0.3152, 0.2728, 0.3773, 0.3031, 0.3773, 0.3334, 0.3152, 0.3334, 0.3152, 0.3031, 0.3773, 0.1819, 0.3773, 0.2122, 0.3152, 0.2122, 0.3152, 0.1819, 0.3773, 0.2122, 0.3773, 0.2425, 0.3152, 0.2425, 0.3152, 0.2122, 0.3773, 0.09097, 0.3773, 0.1213, 0.3152, 0.1213, 0.3152, 0.09097, 0.3773, 0.1213, 0.3773, 0.1516, 0.3152, 0.1516, 0.3152, 0.1213, 0.3773, 7.933e-05, 0.3773, 0.03038, 0.3152, 0.03038, 0.3152, 7.939e-05, 0.3773, 0.03038, 0.3773, 0.06068, 0.3152, 0.06068, 0.3152, 0.03038, 0.3152, 0.8181, 0.3152, 0.8484, 0.2532, 0.8484, 0.2532, 0.8181, 0.3152, 0.8484, 0.3152, 0.8787, 0.2532, 0.8787, 0.2532, 0.8484, 0.3152, 0.7272, 0.3152, 0.7575, 0.2532, 0.7575, 0.2532, 0.7272, 0.3152, 0.7575, 0.3152, 0.7878, 0.2532, 0.7878, 0.2532, 0.7575, 0.3152, 0.6363, 0.3152, 0.6666, 0.2532, 0.6666, 0.2532, 0.6363, 0.3152, 0.6666, 0.3152, 0.6969, 0.2532, 0.6969, 0.2532, 0.6666, 0.3152, 0.5454, 0.3152, 0.5757, 0.2532, 0.5757, 0.2532, 0.5454, 0.3152, 0.5757, 0.3152, 0.606, 0.2532, 0.606, 0.2532, 0.5757, 0.3152, 0.4546, 0.3152, 0.4849, 0.2532, 0.4849, 0.2532, 0.4546, 0.3152, 0.4849, 0.3152, 0.5151, 0.2532, 0.5151, 0.2532, 0.4849, 0.3152, 0.3637, 0.3152, 0.394, 0.2532, 0.394, 0.2532, 0.3637, 0.3152, 0.394, 0.3152, 0.4243, 0.2532, 0.4243, 0.2532, 0.394, 0.3152, 0.2728, 0.3152, 0.3031, 0.2532, 0.3031, 0.2532, 0.2728, 0.3152, 0.3031, 0.3152, 0.3334, 0.2532, 0.3334, 0.2532, 0.3031, 0.3152, 0.1819, 0.3152, 0.2122, 0.2532, 0.2122, 0.2532, 0.1819, 0.3152, 0.2122, 0.3152, 0.2425, 0.2532, 0.2425, 0.2532, 0.2122, 0.3152, 0.09097, 0.3152, 0.1213, 0.2532, 0.1213, 0.2532, 0.09097, 0.3152, 0.1213, 0.3152, 0.1516, 0.2532, 0.1516, 0.2532, 0.1213, 0.3152, 7.939e-05, 0.3152, 0.03038, 0.2532, 0.03038, 0.2532, 7.948e-05, 0.3152, 0.03038, 0.3152, 0.06068, 0.2532, 0.06068, 0.2532, 0.03038, 0.3152, 0.909, 0.3152, 0.9393, 0.2532, 0.9393, 0.2532, 0.909, 0.3152, 0.9393, 0.3152, 0.9696, 0.2532, 0.9696, 0.2532, 0.9393, 0.3773, 0.909, 0.3773, 0.9393, 0.3152, 0.9393, 0.3152, 0.909, 0.3773, 0.9393, 0.3773, 0.9696, 0.3152, 0.9696, 0.3152, 0.9393, 0.4393, 0.909, 0.4393, 0.9393, 0.3773, 0.9393, 0.3773, 0.909, 0.4393, 0.9393, 0.4393, 0.9696, 0.3773, 0.9696, 0.3773, 0.9393, 0.5013, 0.909, 0.5013, 0.9393, 0.4393, 0.9393, 0.4393, 0.909, 0.5013, 0.9393, 0.5013, 0.9696, 0.4393, 0.9696, 0.4393, 0.9393, 0.5633, 0.909, 0.5633, 0.9393, 0.5013, 0.9393, 0.5013, 0.909, 0.5633, 0.9393, 0.5633, 0.9696, 0.5013, 0.9696, 0.5013, 0.9393, 0.6253, 0.909, 0.6253, 0.9393, 0.5633, 0.9393, 0.5633, 0.909, 0.6253, 0.9393, 0.6253, 0.9696, 0.5633, 0.9696, 0.5633, 0.9393, 0.6874, 0.909, 0.6874, 0.9393, 0.6253, 0.9393, 0.6253, 0.909, 0.6874, 0.9393, 0.6874, 0.9696, 0.6253, 0.9696, 0.6253, 0.9393, 0.7494, 0.909, 0.7494, 0.9393, 0.6874, 0.9393, 0.6874, 0.909, 0.7494, 0.9393, 0.7494, 0.9696, 0.6874, 0.9696, 0.6874, 0.9393, 0.8114, 0.909, 0.8114, 0.9393, 0.7494, 0.9393, 0.7494, 0.909, 0.8114, 0.9393, 0.8114, 0.9696, 0.7494, 0.9696, 0.7494, 0.9393, 0.8734, 0.909, 0.8734, 0.9393, 0.8114, 0.9393, 0.8114, 0.909, 0.8734, 0.9393, 0.8734, 0.9696, 0.8114, 0.9696, 0.8114, 0.9393, 0.9355, 0.909, 0.9355, 0.9393, 0.8734, 0.9393, 0.8734, 0.909, 0.9355, 0.9393, 0.9355, 0.9696, 0.8734, 0.9696, 0.8734, 0.9393, 0.9975, 0.909, 0.9975, 0.9393, 0.9355, 0.9393, 0.9355, 0.909, 0.9975, 0.9393, 0.9975, 0.9696, 0.9355, 0.9696, 0.9355, 0.9393, 0.06715, 0.909, 0.06715, 0.9393, 0.005124, 0.9393, 0.005124, 0.909, 0.06715, 0.9393, 0.06715, 0.9696, 0.005124, 0.9696, 0.005124, 0.9393, 0.1292, 0.909, 0.1292, 0.9393, 0.06715, 0.9393, 0.06715, 0.909, 0.1292, 0.9393, 0.1292, 0.9696, 0.06715, 0.9696, 0.06715, 0.9393, 0.1912, 0.909, 0.1912, 0.9393, 0.1292, 0.9393, 0.1292, 0.909, 0.1912, 0.9393, 0.1912, 0.9696, 0.1292, 0.9696, 0.1292, 0.9393, 0.2532, 0.909, 0.2532, 0.9393, 0.1912, 0.9393, 0.1912, 0.909, 0.2532, 0.9393, 0.2532, 0.9696, 0.1912, 0.9696, 0.1912, 0.9393])
me_cylinder.use_remesh_preserve_volume = False
me_cylinder.use_remesh_preserve_attributes = False
me_cylinder.use_mirror_vertex_groups = False
me_cylinder.update()

# ---- objects
ob_cylinder = bpy.data.objects.new('Cylinder', me_cylinder)
ob_lamp = bpy.data.objects.new('Lamp', light_lamp)
ob_camera = bpy.data.objects.new('Camera', cam_camera)

# ---- transforms, parenting, visibility, modifiers, constraints
ob_cylinder.location = (0.0, 0.0, 0.0)
ob_cylinder.rotation_euler = (1.571, -0.0, 0.0)
ob_cylinder.lineart.crease_threshold = 0.0
ob_lamp.location = (4.076, 1.005, 5.904)
ob_lamp.rotation_euler = (0.6503, 0.05522, 1.866)
ob_lamp.lock_rotations_4d = False
ob_lamp.empty_display_type = 'ARROWS'
ob_lamp.color = (0.0, 0.0, 0.0, 0.0)
ob_lamp.lineart.crease_threshold = 0.0
ob_camera.location = (7.481, -6.508, 5.344)
ob_camera.rotation_euler = (1.109, 0.01082, 0.8149)
ob_camera.lock_rotations_4d = False
ob_camera.empty_display_type = 'ARROWS'
ob_camera.color = (0.0, 0.0, 0.0, 0.0)
ob_camera.display_type = 'WIRE'
ob_camera.lineart.crease_threshold = 0.0

# ---- collection membership
col_collection_1.objects.link(ob_cylinder)
col_collection_1.objects.link(ob_lamp)
col_collection_1.objects.link(ob_camera)

# ---- scene / render settings (as saved in the file)
scene.camera = ob_camera
scene.frame_start = 1; scene.frame_end = 250; scene.frame_set(1)
scene.render.engine = 'BLENDER_EEVEE_NEXT'
scene.render.resolution_percentage = 50
scene.render.dither_intensity = 0.0
scene.cycles.use_denoising = False
scene.cycles.samples = 10
scene.cycles.sampling_pattern = 'TABULATED_SOBOL'
scene.cycles.light_sampling_threshold = 0.0
scene.cycles.use_adaptive_sampling = False
scene.cycles.use_light_tree = False
scene.cycles.blur_glossy = 0.0
scene.cycles.pixel_filter_type = 'GAUSSIAN'
scene.cycles.sample_clamp_indirect = 0.0
scene.view_settings.view_transform = 'Standard'
bpy.context.view_layer.update()
